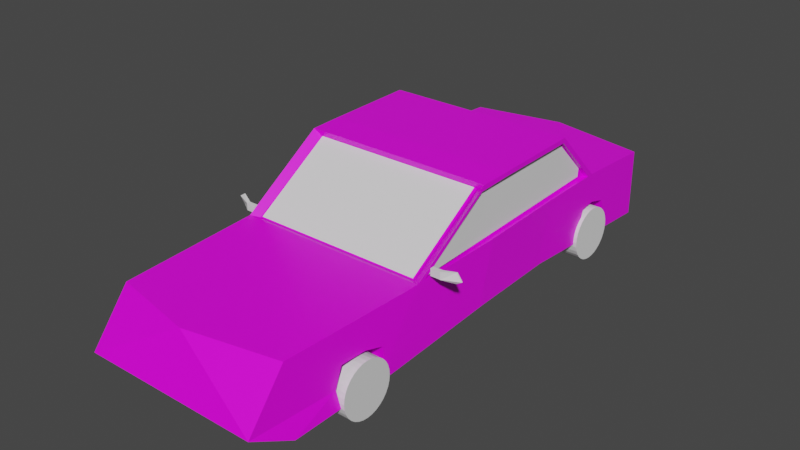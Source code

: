 # Source: car.blend  (saved by Blender 3.0.42; exported with 4.5.12 LTS)
import bpy
from mathutils import Matrix  # noqa: F401  (used for matrix-valued properties, if any)

bpy.ops.wm.read_factory_settings(use_empty=True)
scene = bpy.context.scene
scene.name = 'Scene'

# ---- collections
col_collection = bpy.data.collections.new('Collection'); scene.collection.children.link(col_collection)

# ---- images (referenced by path relative to the original .blend; pixels are not part of the script)
import os
ASSET_DIR = os.environ.get("B2B_ASSET_DIR", "")  # directory of the original .blend (textures are referenced by path, not embedded)
HERE = os.path.dirname(os.path.abspath(__file__))  # packed textures are extracted next to this script under _unpacked/

def load_image(name, relpath, width, height, colorspace="sRGB"):
    """Load a texture the original file referenced (path relative to the .blend, or extracted next to this script)."""
    p = next((c for c in (os.path.join(HERE, relpath), os.path.join(ASSET_DIR, relpath)) if relpath and os.path.exists(c)), "")
    if p:
        img = bpy.data.images.load(p, check_existing=True)
        img.name = name
    else:  # same state as the original file: an image datablock whose file is absent (Cycles renders it pink)
        img = bpy.data.images.new(name, width, height)
        img.source = "FILE"
        img.filepath = "//" + (relpath or name)
    img.colorspace_settings.name = colorspace
    return img
img_car_001 = load_image('car.001', 'car.png', 1024, 1024, 'sRGB')
img_car = load_image('car', 'car.png', 1024, 1024, 'sRGB')

# ---- materials (node trees are filled in below, after node groups)
mat_material = bpy.data.materials.new('Material')
mat_material.alpha_threshold = 0.0
mat_material.use_transparent_shadow = False
mat_material.line_color = (0.0, 0.0, 0.0, 1.0)
mat_material_001 = bpy.data.materials.new('Material.001')
mat_material_001.use_transparent_shadow = False

# ---- material node trees
mat_material.use_nodes = True; mat_material.node_tree.nodes.clear()
_N = mat_material.node_tree.nodes; _L = mat_material.node_tree.links
n0 = _N.new('ShaderNodeOutputMaterial'); n0.name = 'Material Output'; n0.location = (300, 300)
n1 = _N.new('ShaderNodeTexImage'); n1.name = 'Image Texture'; n1.location = (-266, 271)
n1.image = img_car_001
n2 = _N.new('ShaderNodeBsdfPrincipled'); n2.name = 'Principled BSDF'; n2.location = (10, 300)
n2.distribution = 'GGX'
n2.subsurface_method = 'RANDOM_WALK_SKIN'
n2.inputs[2].default_value = 0.4
n2.inputs[3].default_value = 1.45
n2.inputs[27].default_value = (0.0, 0.0, 0.0, 1.0)
n2.inputs[28].default_value = 1.0
_L.new(n2.outputs[0], n0.inputs[0])
_L.new(n1.outputs[0], n2.inputs[0])
n0.is_active_output = True
mat_material_001.use_nodes = True; mat_material_001.node_tree.nodes.clear()
_N = mat_material_001.node_tree.nodes; _L = mat_material_001.node_tree.links
n0 = _N.new('ShaderNodeBsdfPrincipled'); n0.name = 'Principled BSDF'; n0.location = (10, 300)
n0.distribution = 'GGX'
n0.subsurface_method = 'RANDOM_WALK_SKIN'
n0.inputs[3].default_value = 1.45
n0.inputs[27].default_value = (0.0, 0.0, 0.0, 1.0)
n0.inputs[28].default_value = 1.0
n1 = _N.new('ShaderNodeOutputMaterial'); n1.name = 'Material Output'; n1.location = (300, 300)
n2 = _N.new('ShaderNodeTexImage'); n2.name = 'Image Texture'; n2.location = (-293, 167)
n2.image = img_car
_L.new(n0.outputs[0], n1.inputs[0])
n1.is_active_output = True

# ---- world
world_world = bpy.data.worlds.new('World'); scene.world = world_world
world_world.use_nodes = True; world_world.node_tree.nodes.clear()
_N = world_world.node_tree.nodes; _L = world_world.node_tree.links
n0 = _N.new('ShaderNodeOutputWorld'); n0.name = 'World Output'; n0.location = (300, 300)
n1 = _N.new('ShaderNodeBackground'); n1.name = 'Background'; n1.location = (10, 300)
n1.inputs[0].default_value = (0.05088, 0.05088, 0.05088, 1.0)
_L.new(n1.outputs[0], n0.inputs[0])
n0.is_active_output = True
world_world.color = (0.05088, 0.05088, 0.05088)
world_world.use_sun_shadow = False
world_world.sun_shadow_jitter_overblur = 0.0

# ---- meshes
me_plane = bpy.data.meshes.new('Plane')
me_plane.from_pydata([(-1.0, -3.998, 0.0), (1.0, -3.998, 0.0), (-1.0, 1.088, 0.0), (1.0, 1.071, 0.0), (-1.0, 1.088, 0.1635), (-0.921, -4.397, 0.1849), (0.921, -4.397, 0.1849), (1.0, 1.071, 0.1635), (-0.9739, -1.626, 0.105), (1.026, -1.626, 0.105), (-0.9739, -1.626, 0.2684), (1.026, -1.626, 0.2684), (-1.003, -2.89, 0.0), (-1.003, -2.89, 0.1635), (0.9974, -2.89, 0.0), (0.9974, -2.89, 0.1635), (1.0, -0.6511, 0.1067), (1.0, -0.6511, 0.2702), (-1.0, -0.6511, 0.1067), (-1.0, -0.6511, 0.2702), (-1.003, -2.519, 0.7056), (-0.921, -4.001, 0.6842), (0.921, -4.001, 0.6842), (1.0, -0.3553, 1.321), (1.0, 1.068, 0.7056), (-1.0, 1.085, 0.7056), (-1.0, -0.3553, 1.321), (-0.9739, -1.33, 1.32), (0.9974, -2.519, 0.7056), (1.026, -1.33, 1.32), (0.803, 0.1985, 0.05336), (1.0, 0.2083, 0.7515), (-1.0, 0.2177, 0.7515), (1.012, -2.258, 0.05248), (1.012, -2.258, 0.2159), (-0.9882, -2.258, 0.05248), (-0.9882, -2.258, 0.2159), (1.02, -1.653, 1.307), (-0.9803, -1.653, 1.307), (-0.8978, -1.63, 1.234), (-0.9182, -2.464, 0.6891), (0.9042, -2.464, 0.6891), (0.9246, -1.63, 1.234), (-1.0, -0.5191, 0.7393), (-0.9847, -1.985, 0.7082), (-0.9739, -1.501, 0.7126), (-1.0, 0.1651, 0.7507), (-1.0, -0.3692, 1.272), (-0.9987, -2.403, 0.7062), (-0.9808, -1.69, 1.241), (-0.9739, -1.344, 1.27), (1.026, -1.496, 0.7309), (1.0, -0.519, 0.7398), (1.015, -1.979, 0.7198), (1.026, -1.343, 1.275), (1.0, 0.138, 0.7504), (1.0, -2.439, 0.7077), (1.0, -0.3697, 1.27), (1.019, -1.682, 1.254), (0.9764, -1.343, 1.275), (0.9764, -1.496, 0.7308), (0.9503, -0.5186, 0.7397), (0.9657, -1.978, 0.7197), (0.9503, -2.439, 0.7076), (0.9503, 0.1424, 0.7503), (0.9503, -0.3693, 1.27), (0.9845, -1.666, 1.228), (-0.941, -0.5195, 0.7395), (-0.9149, -1.502, 0.7127), (-0.9257, -1.986, 0.7084), (-0.941, 0.1699, 0.7508), (-0.941, -0.3696, 1.272), (-0.9397, -2.403, 0.7063), (-0.9141, -1.641, 1.218), (-0.9149, -1.345, 1.27), (-0.8376, 0.1046, 0.8125), (-0.8402, -0.3746, 1.216), (0.9072, -0.375, 1.216), (0.9098, 0.0905, 0.8125), (-0.01774, -4.397, 0.1849), (-0.048, -4.182, 0.0), (-0.02846, -4.185, 0.6842), (-0.05129, 1.27, 0.7056), (-0.05239, 1.273, 0.1635), (-0.05271, 1.273, 0.0), (0.9988, -3.48, 0.0), (0.9975, -2.944, 0.0), (0.9664, -3.502, 0.1722), (0.995, -2.938, 0.1641), (0.9634, -3.425, 0.3722), (0.9767, -3.158, 0.3756), (0.9887, -2.957, 0.32), (0.9988, -3.48, 0.0), (0.9975, -2.944, 0.0), (0.9664, -3.502, 0.1722), (0.995, -2.938, 0.1641), (0.9634, -3.425, 0.3722), (0.9767, -3.158, 0.3756), (0.9887, -2.957, 0.32), (0.9032, -3.465, 0.0), (0.838, -2.949, 0.0), (0.7601, -3.471, 0.1035), (0.7588, -2.935, 0.1035), (0.7601, -3.471, 0.1035), (0.7588, -2.935, 0.1035), (0.7277, -3.493, 0.2756), (0.7563, -2.929, 0.2676), (0.7246, -3.416, 0.4756), (0.7379, -3.149, 0.479), (0.7499, -2.948, 0.4234), (0.6644, -3.456, 0.1035), (0.5993, -2.94, 0.1035), (1.0, 0.03858, 0.2269), (0.5855, 0.1995, 0.05336), (1.0, 0.5143, 0.1975), (1.001, 0.04015, 0.0633), (1.0, 0.5004, 0.0349), (1.0, 0.2022, 0.4208), (0.6226, 0.5195, 0.03382), (0.5854, 0.3494, 0.04425), (1.0, 0.09512, 0.4018), (1.0, 0.2571, 0.4306), (1.0, 0.4571, 0.3759), (0.5854, 0.06628, 0.06166), (0.7601, -3.471, 0.1035), (0.7588, -2.935, 0.1035), (0.7601, -3.471, 0.1035), (0.7588, -2.935, 0.1035), (0.7277, -3.493, 0.2756), (0.7563, -2.929, 0.2676), (0.7246, -3.416, 0.4756), (0.7379, -3.149, 0.479), (0.7499, -2.948, 0.4234), (0.6644, -3.456, 0.1035), (0.5993, -2.94, 0.1035), (1.0, 0.03858, 0.2269), (0.7825, 0.1995, 0.05336), (1.0, 0.5143, 0.1975), (1.0, 0.04015, 0.0633), (1.0, 0.5004, 0.0349), (1.0, 0.2022, 0.4208), (0.9289, 0.5195, 0.03382), (0.7824, 0.3494, 0.04425), (1.0, 0.09512, 0.4018), (1.0, 0.2571, 0.4306), (1.0, 0.4571, 0.3759), (0.7824, 0.06628, 0.06166), (0.8202, 0.04015, 0.0633), (0.803, 0.1985, 0.05336), (0.803, 0.03858, 0.2269), (0.803, 0.1985, 0.2168), (0.803, 0.5143, 0.1975), (0.8851, 0.5004, 0.0349), (0.803, 0.2022, 0.4208), (0.803, 0.09512, 0.4018), (0.803, 0.2571, 0.4306), (0.803, 0.4571, 0.3759), (-1.001, -2.928, 0.164), (-0.9741, -3.417, 0.1709), (-1.002, -2.927, 0.0), (-1.001, -3.408, 0.0), (-0.9931, -2.958, 0.3142), (-0.9817, -3.123, 0.3738), (-0.9717, -3.323, 0.3453), (-0.972, -3.418, 0.2173), (-0.8564, -3.376, 0.0), (-0.8439, -2.942, 0.0), (-0.8125, -2.924, 0.2119), (-0.786, -3.413, 0.2189), (-0.8145, -2.923, 0.04791), (-0.8133, -3.404, 0.04791), (-0.8051, -2.953, 0.3621), (-0.7936, -3.118, 0.4217), (-0.7837, -3.318, 0.3932), (-0.784, -3.414, 0.2652), (-0.6684, -3.371, 0.04791), (-0.6559, -2.938, 0.04791), (-1.0, 0.04162, 0.0637), (-0.8055, 0.207, 0.05336), (-1.0, 0.4813, 0.2003), (-1.0, 0.2119, 0.4338), (-1.0, 0.0504, 0.2266), (-1.0, 0.4722, 0.03734), (-0.7987, 0.4608, 0.03797), (-1.0, 0.4616, 0.3461), (-1.0, 0.3924, 0.4142), (-0.8094, 0.0449, 0.06349), (-1.0, 0.06935, 0.3835), (-0.8324, 0.4965, 0.04845), (-0.8324, 0.2323, 0.06447), (-0.8324, 0.5056, 0.2114), (-0.8324, 0.2323, 0.2279), (-0.8324, 0.0659, 0.07481), (-0.6379, 0.2313, 0.06447), (-0.8324, 0.2362, 0.4449), (-0.8324, 0.07468, 0.2377), (-0.6311, 0.4851, 0.04908), (-0.8324, 0.4858, 0.3572), (-0.8324, 0.4167, 0.4253), (-0.6417, 0.06918, 0.0746), (-0.8324, 0.09363, 0.3946)], [], [(183, 178, 193, 196), (6, 87, 89, 90, 91, 88, 15, 28, 22), (112, 115, 147, 149), (12, 159, 157, 13), (3, 84, 83, 7), (0, 80, 79, 5), (18, 8, 10, 19), (33, 9, 11, 34), (115, 30, 148, 147), (35, 8, 9, 33), (0, 160, 165, 166, 159, 12, 14, 86, 100, 99, 85, 1, 80), (11, 17, 52, 51), (1, 85, 87, 6), (35, 12, 13, 36), (179, 182, 188, 190), (9, 16, 17, 11), (5, 79, 81, 21), (8, 18, 16, 9), (32, 31, 24, 82, 25), (38, 37, 29, 27), (21, 81, 22, 28, 20), (27, 29, 23, 26), (7, 83, 82, 24), (184, 179, 190, 197), (19, 10, 45, 43), (13, 157, 161, 162, 163, 164, 158, 5, 21, 20), (36, 13, 20, 48, 44), (34, 11, 51, 53), (4, 179, 184, 185, 180, 32, 25), (23, 31, 78, 77), (2, 182, 179, 4), (17, 112, 120, 117, 31, 55, 52), (16, 115, 112, 17), (18, 177, 186, 178, 113, 123, 115, 16), (15, 34, 53, 56, 28), (10, 36, 44, 45), (20, 28, 41, 40), (8, 35, 36, 10), (12, 35, 33, 14), (14, 33, 34, 15), (40, 41, 42, 39), (38, 20, 40, 39), (37, 38, 39, 42), (28, 37, 42, 41), (61, 64, 65), (46, 43, 67, 70), (47, 46, 70, 71), (43, 45, 68, 67), (32, 46, 47, 26), (49, 50, 74, 73), (47, 50, 27, 26), (50, 49, 38, 27), (49, 48, 20, 38), (52, 55, 64, 61), (54, 58, 66, 59), (55, 57, 65, 64), (28, 56, 58, 37), (58, 54, 29, 37), (53, 51, 60, 62), (57, 55, 31, 23), (54, 57, 23, 29), (60, 61, 65, 59), (62, 60, 59, 66), (66, 63, 62), (56, 53, 62, 63), (57, 54, 59, 65), (51, 52, 61, 60), (58, 56, 63, 66), (67, 68, 74, 71), (68, 69, 73, 74), (69, 72, 73), (71, 70, 67), (48, 49, 73, 72), (45, 44, 69, 68), (50, 47, 71, 74), (44, 48, 72, 69), (76, 77, 78, 75), (32, 26, 76, 75), (31, 32, 75, 78), (26, 23, 77, 76), (79, 80, 1, 6), (81, 79, 6, 22), (83, 84, 2, 4), (82, 83, 4, 25), (97, 96, 107, 108), (88, 91, 98, 95), (86, 88, 95, 93), (88, 86, 14, 15), (94, 92, 103, 105), (90, 89, 96, 97), (100, 86, 102, 111), (87, 85, 92, 94), (91, 90, 97, 98), (89, 87, 94, 96), (96, 94, 105, 107), (116, 114, 137, 139), (105, 103, 126, 128), (118, 119, 142, 141), (115, 112, 135, 138), (93, 95, 106, 104), (85, 99, 110, 101), (98, 97, 108, 109), (86, 93, 104, 102), (99, 100, 111, 110), (95, 98, 109, 106), (92, 85, 101, 103), (113, 119, 118, 116, 30), (117, 120, 154, 153), (117, 121, 122, 114, 7, 24, 31), (114, 122, 156, 151), (114, 116, 3, 7), (115, 123, 113, 30), (129, 132, 131, 130, 128), (128, 126, 127, 129), (124, 125, 127, 126), (124, 133, 134, 125), (119, 113, 136, 142), (104, 106, 129, 127), (113, 123, 146, 136), (112, 120, 143, 135), (102, 104, 127, 125), (123, 115, 138, 146), (120, 117, 140, 143), (103, 101, 124, 126), (107, 105, 128, 130), (121, 117, 140, 144), (101, 110, 133, 124), (108, 107, 130, 131), (122, 121, 144, 145), (110, 111, 134, 133), (109, 108, 131, 132), (114, 122, 145, 137), (111, 102, 125, 134), (116, 118, 141, 139), (106, 109, 132, 129), (148, 152, 151, 150), (150, 151, 156, 155, 153), (153, 154, 149, 150), (149, 147, 148, 150), (30, 116, 152, 148), (121, 117, 153, 155), (116, 114, 151, 152), (122, 121, 155, 156), (120, 112, 149, 154), (158, 164, 174, 168), (165, 160, 170, 175), (158, 160, 0, 5), (161, 157, 167, 171), (168, 174, 173, 172, 171, 167), (167, 169, 170, 168), (169, 176, 175, 170), (162, 161, 171, 172), (166, 165, 175, 176), (157, 159, 169, 167), (163, 162, 172, 173), (159, 166, 176, 169), (160, 158, 168, 170), (164, 163, 173, 174), (178, 183, 182, 2, 84, 3, 116, 118, 119, 113), (181, 177, 18, 19), (186, 177, 192, 199), (181, 187, 200, 195), (180, 187, 181, 19, 43, 46, 32), (177, 181, 195, 192), (189, 188, 196, 193), (189, 192, 195, 191), (191, 195, 200, 194), (194, 198, 197, 190, 191), (193, 199, 192, 189), (190, 188, 189, 191), (178, 186, 199, 193), (185, 184, 197, 198), (182, 183, 196, 188), (187, 180, 194, 200), (180, 185, 198, 194)])
_uv = me_plane.uv_layers.new(name='UVMap')
_uv.uv.foreach_set('vector', [0.2908, 0.8996, 0.2865, 0.8748, 0.3033, 0.8748, 0.3076, 0.8996, 0.5613, 0.02343, 0.5627, 0.1122, 0.5429, 0.1198, 0.5426, 0.1463, 0.5481, 0.1662, 0.5636, 0.1681, 0.5637, 0.1728, 0.51, 0.2096, 0.5119, 0.06273, 0.6462, 0.9384, 0.6463, 0.9546, 0.6284, 0.9545, 0.6267, 0.9384, 0.4021, 0.4177, 0.4021, 0.4213, 0.3859, 0.4214, 0.3859, 0.4177, 0.3418, 0.6139, 0.3411, 0.7179, 0.3249, 0.7178, 0.3256, 0.6139, 0.224, 0.06339, 0.1297, 0.04517, 0.1267, 0.02348, 0.2162, 0.02343, 0.3915, 0.1958, 0.3917, 0.2924, 0.3755, 0.2924, 0.3753, 0.1958, 0.5747, 0.2354, 0.5695, 0.2981, 0.5533, 0.2981, 0.5585, 0.2355, 0.9457, 0.02343, 0.9261, 0.03917, 0.9261, 0.03917, 0.9277, 0.02346, 0.223, 0.2356, 0.2216, 0.2981, 0.02343, 0.2982, 0.02479, 0.2357, 0.224, 0.06339, 0.2242, 0.1218, 0.2098, 0.1251, 0.2086, 0.168, 0.2243, 0.1694, 0.2243, 0.1731, 0.02615, 0.1732, 0.02613, 0.1679, 0.04193, 0.1674, 0.03545, 0.1163, 0.02597, 0.1148, 0.02582, 0.0635, 0.1297, 0.04517, 0.5533, 0.2981, 0.5531, 0.3947, 0.5066, 0.4078, 0.5075, 0.311, 0.5799, 0.06306, 0.5799, 0.1144, 0.5627, 0.1122, 0.5613, 0.02343, 0.3969, 0.3551, 0.4021, 0.4177, 0.3859, 0.4177, 0.3807, 0.3551, 0.9745, 0.6657, 0.9745, 0.6819, 0.9579, 0.6807, 0.9578, 0.6645, 0.5695, 0.2981, 0.5693, 0.3947, 0.5531, 0.3947, 0.5533, 0.2981, 0.02343, 0.8155, 0.02343, 0.726, 0.07399, 0.7268, 0.07498, 0.815, 0.2216, 0.2981, 0.2243, 0.3947, 0.02608, 0.3948, 0.02343, 0.2982, 0.686, 0.5235, 0.6851, 0.3253, 0.7704, 0.3253, 0.7904, 0.4295, 0.7721, 0.5235, 0.7553, 0.5723, 0.7553, 0.7705, 0.7233, 0.7712, 0.7233, 0.573, 0.6387, 0.03933, 0.7276, 0.02343, 0.8212, 0.04424, 0.8248, 0.1911, 0.6267, 0.1858, 0.7233, 0.573, 0.7233, 0.7712, 0.6267, 0.7686, 0.6267, 0.5704, 0.3256, 0.6139, 0.3249, 0.7178, 0.2712, 0.7178, 0.2719, 0.6139, 0.9745, 0.6514, 0.9745, 0.6657, 0.9578, 0.6645, 0.9579, 0.6502, 0.3753, 0.1958, 0.3755, 0.2924, 0.3315, 0.28, 0.3289, 0.1827, 0.3859, 0.4177, 0.3859, 0.4214, 0.371, 0.4244, 0.365, 0.4407, 0.3678, 0.4605, 0.3805, 0.47, 0.3851, 0.4699, 0.3837, 0.567, 0.3342, 0.5277, 0.3322, 0.3809, 0.3807, 0.3551, 0.3859, 0.4177, 0.3322, 0.3809, 0.3321, 0.3694, 0.3319, 0.328, 0.5585, 0.2355, 0.5533, 0.2981, 0.5075, 0.311, 0.5086, 0.2632, 0.3859, 0.02343, 0.3823, 0.08357, 0.3678, 0.08552, 0.3611, 0.09237, 0.3591, 0.1103, 0.3276, 0.1097, 0.3322, 0.02372, 0.6285, 0.3253, 0.6851, 0.3253, 0.6733, 0.3343, 0.6267, 0.3345, 0.4021, 0.02343, 0.3984, 0.08447, 0.3823, 0.08357, 0.3859, 0.02343, 0.5531, 0.3947, 0.5574, 0.463, 0.5401, 0.4686, 0.5382, 0.4793, 0.5054, 0.4799, 0.5055, 0.4729, 0.5066, 0.4078, 0.5693, 0.3947, 0.5736, 0.4632, 0.5574, 0.463, 0.5531, 0.3947, 0.2243, 0.3947, 0.2243, 0.4634, 0.2054, 0.4638, 0.205, 0.4798, 0.06719, 0.4792, 0.06719, 0.466, 0.02598, 0.4634, 0.02608, 0.3948, 0.5637, 0.1728, 0.5585, 0.2355, 0.5086, 0.2632, 0.5098, 0.2175, 0.51, 0.2096, 0.3755, 0.2924, 0.3807, 0.3551, 0.3319, 0.328, 0.3315, 0.28, 0.6267, 0.1858, 0.8248, 0.1911, 0.8154, 0.1964, 0.6349, 0.1915, 0.3917, 0.2924, 0.3969, 0.3551, 0.3807, 0.3551, 0.3755, 0.2924, 0.2243, 0.1731, 0.223, 0.2356, 0.02479, 0.2357, 0.02615, 0.1732, 0.5798, 0.1728, 0.5747, 0.2354, 0.5585, 0.2355, 0.5637, 0.1728, 0.6349, 0.1915, 0.8154, 0.1964, 0.8153, 0.2784, 0.6348, 0.2735, 0.6267, 0.2709, 0.6267, 0.1858, 0.6349, 0.1915, 0.6348, 0.2735, 0.911, 0.5704, 0.911, 0.7685, 0.9038, 0.7603, 0.9038, 0.5798, 0.8248, 0.1911, 0.8248, 0.2762, 0.8153, 0.2784, 0.8154, 0.1964, 0.5033, 0.8025, 0.5033, 0.868, 0.4509, 0.8182, 0.5585, 0.6127, 0.5585, 0.6804, 0.5527, 0.6805, 0.5526, 0.6122, 0.3969, 0.8141, 0.3966, 0.8682, 0.3907, 0.8687, 0.3911, 0.814, 0.5585, 0.6804, 0.556, 0.7777, 0.5501, 0.7778, 0.5527, 0.6805, 0.3276, 0.1097, 0.3277, 0.1149, 0.2761, 0.1678, 0.2712, 0.1665, 0.3953, 0.6834, 0.3945, 0.7175, 0.3887, 0.7174, 0.3886, 0.6882, 0.2761, 0.1678, 0.2763, 0.2645, 0.2713, 0.2631, 0.2712, 0.1665, 0.2763, 0.2645, 0.2791, 0.2987, 0.2726, 0.2951, 0.2713, 0.2631, 0.2791, 0.2987, 0.3321, 0.3694, 0.3322, 0.3809, 0.2726, 0.2951, 0.8743, 0.08895, 0.8743, 0.02387, 0.8792, 0.02343, 0.8792, 0.08891, 0.1218, 0.7398, 0.1226, 0.7062, 0.126, 0.7078, 0.1268, 0.7398, 0.124, 0.8877, 0.1243, 0.8362, 0.1292, 0.8362, 0.1289, 0.8881, 0.51, 0.2096, 0.5098, 0.2175, 0.4557, 0.2926, 0.4504, 0.2955, 0.4557, 0.2926, 0.4536, 0.3262, 0.4492, 0.3274, 0.4504, 0.2955, 0.8728, 0.2336, 0.8717, 0.1858, 0.8766, 0.1857, 0.8777, 0.2335, 0.454, 0.4226, 0.5055, 0.4729, 0.5054, 0.4799, 0.449, 0.424, 0.4536, 0.3262, 0.454, 0.4226, 0.449, 0.424, 0.4492, 0.3274, 0.5026, 0.7057, 0.5033, 0.8025, 0.4509, 0.8182, 0.449, 0.7218, 0.5029, 0.6579, 0.5026, 0.7057, 0.449, 0.7218, 0.4531, 0.6897, 0.4531, 0.6897, 0.5033, 0.6122, 0.5029, 0.6579, 0.8743, 0.2792, 0.8728, 0.2336, 0.8777, 0.2335, 0.8792, 0.2792, 0.1243, 0.8362, 0.1218, 0.7398, 0.1268, 0.7398, 0.1292, 0.8362, 0.8717, 0.1858, 0.8743, 0.08895, 0.8792, 0.08891, 0.8766, 0.1857, 0.1226, 0.7062, 0.1243, 0.6325, 0.1292, 0.6325, 0.126, 0.7078, 0.8566, 0.6387, 0.857, 0.7361, 0.8022, 0.7193, 0.8041, 0.6227, 0.857, 0.7361, 0.8563, 0.784, 0.8066, 0.7487, 0.8022, 0.7193, 0.8563, 0.784, 0.8556, 0.8254, 0.8066, 0.7487, 0.8041, 0.6227, 0.857, 0.5704, 0.8566, 0.6387, 0.3969, 0.6139, 0.3953, 0.6834, 0.3886, 0.6882, 0.3911, 0.6139, 0.556, 0.7777, 0.5571, 0.8257, 0.5512, 0.8257, 0.5501, 0.7778, 0.3945, 0.7175, 0.3969, 0.8141, 0.3911, 0.814, 0.3887, 0.7174, 0.5571, 0.8257, 0.5585, 0.8671, 0.5527, 0.8671, 0.5512, 0.8257, 0.6268, 0.5076, 0.6267, 0.3345, 0.6733, 0.3343, 0.6748, 0.5074, 0.686, 0.5235, 0.6285, 0.5234, 0.6268, 0.5076, 0.6748, 0.5074, 0.6851, 0.3253, 0.686, 0.5235, 0.6748, 0.5074, 0.6733, 0.3343, 0.1866, 0.6325, 0.1866, 0.8306, 0.1761, 0.8214, 0.1761, 0.6483, 0.1267, 0.02348, 0.1297, 0.04517, 0.02582, 0.0635, 0.03371, 0.02353, 0.07399, 0.7268, 0.02343, 0.726, 0.02343, 0.633, 0.07498, 0.6325, 0.3249, 0.7178, 0.3411, 0.7179, 0.3418, 0.812, 0.3256, 0.812, 0.2712, 0.7178, 0.3249, 0.7178, 0.3256, 0.812, 0.2719, 0.8121, 0.1998, 0.8975, 0.1999, 0.924, 0.1762, 0.9246, 0.1761, 0.8982, 0.8372, 0.3339, 0.8372, 0.3339, 0.8372, 0.3339, 0.8372, 0.3339, 0.8372, 0.3339, 0.8372, 0.3339, 0.8372, 0.3339, 0.8372, 0.3339, 0.5636, 0.1681, 0.5798, 0.1675, 0.5798, 0.1728, 0.5637, 0.1728, 0.8248, 0.9047, 0.8264, 0.9219, 0.8038, 0.9095, 0.8022, 0.8923, 0.8372, 0.3339, 0.8372, 0.3339, 0.8372, 0.3339, 0.8372, 0.3339, 0.9702, 0.932, 0.9766, 0.9175, 0.9766, 0.9433, 0.9702, 0.9578, 0.8372, 0.3339, 0.8372, 0.3339, 0.8372, 0.3339, 0.8372, 0.3339, 0.8372, 0.3339, 0.8372, 0.3339, 0.8372, 0.3339, 0.8372, 0.3339, 0.8372, 0.3339, 0.8372, 0.3339, 0.8372, 0.3339, 0.8372, 0.3339, 0.8264, 0.8847, 0.8248, 0.9047, 0.8022, 0.8923, 0.8038, 0.8723, 0.1098, 0.9686, 0.1097, 0.9524, 0.1097, 0.9524, 0.1098, 0.9686, 0.8372, 0.3339, 0.8372, 0.3339, 0.8372, 0.3339, 0.8372, 0.3339, 0.7145, 0.8656, 0.7108, 0.8487, 0.7304, 0.8487, 0.7449, 0.8656, 0.9261, 0.3173, 0.9262, 0.3012, 0.9262, 0.3012, 0.9262, 0.3173, 0.9214, 0.5174, 0.9211, 0.5011, 0.9445, 0.4902, 0.9447, 0.5065, 0.9616, 0.7632, 0.9578, 0.7545, 0.9578, 0.7288, 0.9616, 0.7375, 0.1999, 0.8775, 0.1998, 0.8975, 0.1761, 0.8982, 0.1762, 0.8781, 0.8372, 0.3339, 0.8372, 0.3339, 0.8372, 0.3339, 0.8372, 0.3339, 0.9038, 0.8707, 0.9038, 0.8191, 0.9272, 0.8154, 0.9272, 0.867, 0.9211, 0.5011, 0.9214, 0.4858, 0.9447, 0.4748, 0.9445, 0.4902, 0.8372, 0.3339, 0.8372, 0.3339, 0.8372, 0.3339, 0.8372, 0.3339, 0.06719, 0.4792, 0.0672, 0.494, 0.06352, 0.5109, 0.02608, 0.5091, 0.04563, 0.4791, 0.9234, 0.9429, 0.9234, 0.9535, 0.9039, 0.9535, 0.9038, 0.9429, 0.5382, 0.4793, 0.5372, 0.4847, 0.5426, 0.5045, 0.5603, 0.5102, 0.5637, 0.5653, 0.51, 0.5651, 0.5054, 0.4799, 0.1097, 0.9524, 0.1097, 0.9351, 0.1292, 0.935, 0.1292, 0.9523, 0.5603, 0.5102, 0.5764, 0.5088, 0.5799, 0.5653, 0.5637, 0.5653, 0.02598, 0.4634, 0.06719, 0.466, 0.06719, 0.4792, 0.04563, 0.4791, 0.6477, 0.874, 0.6323, 0.872, 0.6267, 0.8521, 0.627, 0.8256, 0.6468, 0.818, 0.6468, 0.818, 0.664, 0.8202, 0.664, 0.8734, 0.6477, 0.874, 0.8372, 0.3339, 0.8372, 0.3339, 0.8372, 0.3339, 0.8372, 0.3339, 0.9376, 0.428, 0.9282, 0.4265, 0.9218, 0.3753, 0.9376, 0.3749, 0.7108, 0.8487, 0.7109, 0.8338, 0.7304, 0.8338, 0.7304, 0.8487, 0.8372, 0.3339, 0.8372, 0.3339, 0.8372, 0.3339, 0.8372, 0.3339, 0.7109, 0.8338, 0.7108, 0.8206, 0.7304, 0.8206, 0.7304, 0.8338, 0.2712, 0.9504, 0.2712, 0.9504, 0.2712, 0.9504, 0.2712, 0.9504, 0.8372, 0.3339, 0.8372, 0.3339, 0.8372, 0.3339, 0.8372, 0.3339, 0.7108, 0.8206, 0.7521, 0.818, 0.7519, 0.818, 0.7304, 0.8206, 0.2712, 0.9504, 0.2712, 0.9504, 0.2712, 0.9504, 0.2712, 0.9504, 0.8372, 0.3339, 0.8372, 0.3339, 0.8372, 0.3339, 0.8372, 0.3339, 0.8372, 0.3339, 0.8372, 0.3339, 0.8372, 0.3339, 0.8372, 0.3339, 0.2712, 0.9504, 0.2712, 0.9504, 0.2712, 0.9504, 0.2712, 0.9504, 0.8372, 0.3339, 0.8372, 0.3339, 0.8372, 0.3339, 0.8372, 0.3339, 0.8372, 0.3339, 0.8372, 0.3339, 0.8372, 0.3339, 0.8372, 0.3339, 0.2712, 0.9504, 0.2712, 0.9504, 0.2712, 0.9504, 0.2712, 0.9504, 0.8372, 0.3339, 0.8372, 0.3339, 0.8372, 0.3339, 0.8372, 0.3339, 0.8372, 0.3339, 0.8372, 0.3339, 0.8372, 0.3339, 0.8372, 0.3339, 0.2712, 0.9504, 0.2712, 0.9504, 0.2712, 0.9504, 0.2712, 0.9504, 0.8372, 0.3339, 0.8372, 0.3339, 0.8372, 0.3339, 0.8372, 0.3339, 0.02608, 0.5091, 0.06352, 0.5109, 0.03317, 0.511, 0.02612, 0.5091, 0.8372, 0.3339, 0.8372, 0.3339, 0.8372, 0.3339, 0.8372, 0.3339, 0.8749, 0.3977, 0.875, 0.4278, 0.8586, 0.428, 0.8587, 0.3966, 0.8587, 0.3966, 0.8586, 0.428, 0.8413, 0.4212, 0.8372, 0.4011, 0.8385, 0.3957, 0.8385, 0.3957, 0.8411, 0.3852, 0.8588, 0.3808, 0.8587, 0.3966, 0.8588, 0.3808, 0.875, 0.382, 0.8749, 0.3977, 0.8587, 0.3966, 0.9261, 0.03917, 0.9457, 0.06907, 0.9343, 0.06909, 0.9261, 0.03917, 0.9234, 0.9375, 0.9234, 0.9429, 0.9038, 0.9429, 0.9038, 0.9375, 0.1098, 0.9686, 0.1097, 0.9524, 0.1292, 0.9523, 0.1212, 0.9685, 0.9234, 0.9175, 0.9234, 0.9375, 0.9038, 0.9375, 0.9039, 0.9175, 0.6463, 0.9209, 0.6462, 0.9384, 0.6267, 0.9384, 0.6268, 0.9208, 0.7373, 0.9316, 0.736, 0.936, 0.7167, 0.936, 0.7181, 0.9316, 0.7301, 0.9124, 0.7441, 0.9159, 0.7248, 0.9159, 0.7108, 0.9124, 0.3851, 0.4699, 0.4021, 0.469, 0.4021, 0.5274, 0.3837, 0.567, 0.4827, 0.9408, 0.4686, 0.9451, 0.4686, 0.9259, 0.4827, 0.9216, 0.8573, 0.5234, 0.8527, 0.5235, 0.84, 0.514, 0.8372, 0.4942, 0.8431, 0.4779, 0.858, 0.4749, 0.858, 0.4749, 0.8743, 0.4748, 0.8743, 0.5225, 0.8573, 0.5234, 0.9418, 0.2543, 0.9261, 0.2528, 0.9274, 0.2099, 0.9418, 0.2067, 0.3968, 0.9361, 0.3969, 0.9526, 0.3783, 0.9518, 0.3782, 0.9353, 0.9261, 0.1589, 0.9261, 0.116, 0.9447, 0.1169, 0.9447, 0.1598, 0.4686, 0.9451, 0.4529, 0.9493, 0.4529, 0.9301, 0.4686, 0.9259, 0.3969, 0.9163, 0.3968, 0.9361, 0.3782, 0.9353, 0.3783, 0.9156, 0.4529, 0.9493, 0.449, 0.9341, 0.449, 0.9149, 0.4529, 0.9301, 0.7441, 0.9159, 0.7373, 0.9316, 0.7181, 0.9316, 0.7248, 0.9159, 0.736, 0.936, 0.7326, 0.9485, 0.7133, 0.9485, 0.7167, 0.936, 0.205, 0.4798, 0.2044, 0.505, 0.2243, 0.5062, 0.2243, 0.5673, 0.1305, 0.5856, 0.02614, 0.5657, 0.02608, 0.5091, 0.06352, 0.5109, 0.0672, 0.494, 0.06719, 0.4792, 0.3797, 0.1263, 0.3958, 0.1271, 0.3915, 0.1958, 0.3753, 0.1958, 0.2054, 0.4638, 0.2243, 0.4634, 0.2077, 0.4658, 0.1888, 0.4662, 0.9578, 0.5872, 0.9579, 0.5716, 0.9745, 0.5704, 0.9745, 0.586, 0.3591, 0.1103, 0.3641, 0.1244, 0.3797, 0.1263, 0.3753, 0.1958, 0.3289, 0.1827, 0.3277, 0.1149, 0.3276, 0.1097, 0.9579, 0.6033, 0.9578, 0.5872, 0.9745, 0.586, 0.9745, 0.6021, 0.2077, 0.4823, 0.2077, 0.5085, 0.1878, 0.5074, 0.1884, 0.4822, 0.06108, 0.8886, 0.06105, 0.9051, 0.04489, 0.9052, 0.04491, 0.8896, 0.04491, 0.8896, 0.04489, 0.9052, 0.02926, 0.9043, 0.02343, 0.8905, 0.02343, 0.8905, 0.02428, 0.8725, 0.0306, 0.8653, 0.04491, 0.8625, 0.04491, 0.8896, 0.1884, 0.4822, 0.1888, 0.4662, 0.2077, 0.4658, 0.2077, 0.4823, 0.04491, 0.8625, 0.06108, 0.8624, 0.06108, 0.8886, 0.04491, 0.8896, 0.2865, 0.8748, 0.2839, 0.8589, 0.3006, 0.8589, 0.3033, 0.8748, 0.5501, 0.9234, 0.5502, 0.9164, 0.5668, 0.914, 0.5667, 0.921, 0.2712, 0.9036, 0.2908, 0.8996, 0.3076, 0.8996, 0.288, 0.9036, 0.5502, 0.9553, 0.5501, 0.9413, 0.5667, 0.9389, 0.5668, 0.9529, 0.5501, 0.9413, 0.5501, 0.9234, 0.5667, 0.921, 0.5667, 0.9389])
_ca = me_plane.color_attributes.new('Col', 'BYTE_COLOR', 'CORNER')
_ca.data.foreach_set('color', [1.0, 1.0, 1.0, 1.0, 1.0, 1.0, 1.0, 1.0, 1.0, 1.0, 1.0, 1.0, 1.0, 1.0, 1.0, 1.0, 1.0, 1.0, 1.0, 1.0, 1.0, 1.0, 1.0, 1.0, 1.0, 1.0, 1.0, 1.0, 1.0, 1.0, 1.0, 1.0, 1.0, 1.0, 1.0, 1.0, 1.0, 1.0, 1.0, 1.0, 1.0, 1.0, 1.0, 1.0, 1.0, 1.0, 1.0, 1.0, 1.0, 1.0, 1.0, 1.0, 1.0, 1.0, 1.0, 1.0, 1.0, 1.0, 1.0, 1.0, 1.0, 1.0, 1.0, 1.0, 1.0, 1.0, 1.0, 1.0, 1.0, 1.0, 1.0, 1.0, 1.0, 1.0, 1.0, 1.0, 1.0, 1.0, 1.0, 1.0, 1.0, 1.0, 1.0, 1.0, 1.0, 1.0, 1.0, 1.0, 1.0, 1.0, 1.0, 1.0, 1.0, 1.0, 1.0, 1.0, 1.0, 1.0, 1.0, 1.0, 1.0, 1.0, 1.0, 1.0, 1.0, 1.0, 1.0, 1.0, 1.0, 1.0, 1.0, 1.0, 1.0, 1.0, 1.0, 1.0, 1.0, 1.0, 1.0, 1.0, 1.0, 1.0, 1.0, 1.0, 1.0, 1.0, 1.0, 1.0, 1.0, 1.0, 1.0, 1.0, 1.0, 1.0, 1.0, 1.0, 1.0, 1.0, 1.0, 1.0, 1.0, 1.0, 1.0, 1.0, 1.0, 1.0, 1.0, 1.0, 1.0, 1.0, 1.0, 1.0, 1.0, 1.0, 1.0, 1.0, 1.0, 1.0, 1.0, 1.0, 1.0, 1.0, 1.0, 1.0, 1.0, 1.0, 1.0, 1.0, 1.0, 1.0, 1.0, 1.0, 1.0, 1.0, 1.0, 1.0, 1.0, 1.0, 1.0, 1.0, 1.0, 1.0, 1.0, 1.0, 1.0, 1.0, 1.0, 1.0, 1.0, 1.0, 1.0, 1.0, 1.0, 1.0, 1.0, 1.0, 1.0, 1.0, 1.0, 1.0, 1.0, 1.0, 1.0, 1.0, 1.0, 1.0, 1.0, 1.0, 1.0, 1.0, 1.0, 1.0, 1.0, 1.0, 1.0, 1.0, 1.0, 1.0, 1.0, 1.0, 1.0, 1.0, 1.0, 1.0, 1.0, 1.0, 1.0, 1.0, 1.0, 1.0, 1.0, 1.0, 1.0, 1.0, 1.0, 1.0, 1.0, 1.0, 1.0, 1.0, 1.0, 1.0, 1.0, 1.0, 1.0, 1.0, 1.0, 1.0, 1.0, 1.0, 1.0, 1.0, 1.0, 1.0, 1.0, 1.0, 1.0, 1.0, 1.0, 1.0, 1.0, 1.0, 1.0, 1.0, 1.0, 1.0, 1.0, 1.0, 1.0, 1.0, 1.0, 1.0, 1.0, 1.0, 1.0, 1.0, 1.0, 1.0, 1.0, 1.0, 1.0, 1.0, 1.0, 1.0, 1.0, 1.0, 1.0, 1.0, 1.0, 1.0, 1.0, 1.0, 1.0, 1.0, 1.0, 1.0, 1.0, 1.0, 1.0, 1.0, 1.0, 1.0, 1.0, 1.0, 1.0, 1.0, 1.0, 1.0, 1.0, 1.0, 1.0, 1.0, 1.0, 1.0, 1.0, 1.0, 1.0, 1.0, 1.0, 1.0, 1.0, 1.0, 1.0, 1.0, 1.0, 1.0, 1.0, 1.0, 1.0, 1.0, 1.0, 1.0, 1.0, 1.0, 1.0, 1.0, 1.0, 1.0, 1.0, 1.0, 1.0, 1.0, 1.0, 1.0, 1.0, 1.0, 1.0, 1.0, 1.0, 1.0, 1.0, 1.0, 1.0, 1.0, 1.0, 1.0, 1.0, 1.0, 1.0, 1.0, 1.0, 1.0, 1.0, 1.0, 1.0, 1.0, 1.0, 1.0, 1.0, 1.0, 1.0, 1.0, 1.0, 1.0, 1.0, 1.0, 1.0, 1.0, 1.0, 1.0, 1.0, 1.0, 1.0, 1.0, 1.0, 1.0, 1.0, 1.0, 1.0, 1.0, 1.0, 1.0, 1.0, 1.0, 1.0, 1.0, 1.0, 1.0, 1.0, 1.0, 1.0, 1.0, 1.0, 1.0, 1.0, 1.0, 1.0, 1.0, 1.0, 1.0, 1.0, 1.0, 1.0, 1.0, 1.0, 1.0, 1.0, 1.0, 1.0, 1.0, 1.0, 1.0, 1.0, 1.0, 1.0, 1.0, 1.0, 1.0, 1.0, 1.0, 1.0, 1.0, 1.0, 1.0, 1.0, 1.0, 1.0, 1.0, 1.0, 1.0, 1.0, 1.0, 1.0, 1.0, 1.0, 1.0, 1.0, 1.0, 1.0, 1.0, 1.0, 1.0, 1.0, 1.0, 1.0, 1.0, 1.0, 1.0, 1.0, 1.0, 1.0, 1.0, 1.0, 1.0, 1.0, 1.0, 1.0, 1.0, 1.0, 1.0, 1.0, 1.0, 1.0, 1.0, 1.0, 1.0, 1.0, 1.0, 1.0, 1.0, 1.0, 1.0, 1.0, 1.0, 1.0, 1.0, 1.0, 1.0, 1.0, 1.0, 1.0, 1.0, 1.0, 1.0, 1.0, 1.0, 1.0, 1.0, 1.0, 1.0, 1.0, 1.0, 1.0, 1.0, 1.0, 1.0, 1.0, 1.0, 1.0, 1.0, 1.0, 1.0, 1.0, 1.0, 1.0, 1.0, 1.0, 1.0, 1.0, 1.0, 1.0, 1.0, 1.0, 1.0, 1.0, 1.0, 1.0, 1.0, 1.0, 1.0, 1.0, 1.0, 1.0, 1.0, 1.0, 1.0, 1.0, 1.0, 1.0, 1.0, 1.0, 1.0, 1.0, 1.0, 1.0, 1.0, 1.0, 1.0, 1.0, 1.0, 1.0, 1.0, 1.0, 1.0, 1.0, 1.0, 1.0, 1.0, 1.0, 1.0, 1.0, 1.0, 1.0, 1.0, 1.0, 1.0, 1.0, 1.0, 1.0, 1.0, 1.0, 1.0, 1.0, 1.0, 1.0, 1.0, 1.0, 1.0, 1.0, 1.0, 1.0, 1.0, 1.0, 1.0, 1.0, 1.0, 1.0, 1.0, 1.0, 1.0, 1.0, 1.0, 1.0, 1.0, 1.0, 1.0, 1.0, 1.0, 1.0, 1.0, 1.0, 1.0, 1.0, 1.0, 1.0, 1.0, 1.0, 1.0, 1.0, 1.0, 1.0, 1.0, 1.0, 1.0, 1.0, 1.0, 1.0, 1.0, 1.0, 1.0, 1.0, 1.0, 1.0, 1.0, 1.0, 1.0, 1.0, 1.0, 1.0, 1.0, 1.0, 1.0, 1.0, 1.0, 1.0, 1.0, 1.0, 1.0, 1.0, 1.0, 1.0, 1.0, 1.0, 1.0, 1.0, 1.0, 1.0, 1.0, 1.0, 1.0, 1.0, 1.0, 1.0, 1.0, 1.0, 1.0, 1.0, 1.0, 1.0, 1.0, 1.0, 1.0, 1.0, 1.0, 1.0, 1.0, 1.0, 1.0, 1.0, 1.0, 1.0, 1.0, 1.0, 1.0, 1.0, 1.0, 1.0, 1.0, 1.0, 1.0, 1.0, 1.0, 1.0, 1.0, 1.0, 1.0, 1.0, 1.0, 1.0, 1.0, 1.0, 1.0, 1.0, 1.0, 1.0, 1.0, 1.0, 1.0, 1.0, 1.0, 1.0, 1.0, 1.0, 1.0, 1.0, 1.0, 1.0, 1.0, 1.0, 1.0, 1.0, 1.0, 1.0, 1.0, 1.0, 1.0, 1.0, 1.0, 1.0, 1.0, 1.0, 1.0, 1.0, 1.0, 1.0, 1.0, 1.0, 1.0, 1.0, 1.0, 1.0, 1.0, 1.0, 1.0, 1.0, 1.0, 1.0, 1.0, 1.0, 1.0, 1.0, 1.0, 1.0, 1.0, 1.0, 1.0, 1.0, 1.0, 1.0, 1.0, 1.0, 1.0, 1.0, 1.0, 1.0, 1.0, 1.0, 1.0, 1.0, 1.0, 1.0, 1.0, 1.0, 1.0, 1.0, 1.0, 1.0, 1.0, 1.0, 1.0, 1.0, 1.0, 1.0, 1.0, 1.0, 1.0, 1.0, 1.0, 1.0, 1.0, 1.0, 1.0, 1.0, 1.0, 1.0, 1.0, 1.0, 1.0, 1.0, 1.0, 1.0, 1.0, 1.0, 1.0, 1.0, 1.0, 1.0, 1.0, 1.0, 1.0, 1.0, 1.0, 1.0, 1.0, 1.0, 1.0, 1.0, 1.0, 1.0, 1.0, 1.0, 1.0, 1.0, 1.0, 1.0, 1.0, 1.0, 1.0, 1.0, 1.0, 1.0, 1.0, 1.0, 1.0, 1.0, 1.0, 1.0, 1.0, 1.0, 1.0, 1.0, 1.0, 1.0, 1.0, 1.0, 1.0, 1.0, 1.0, 1.0, 1.0, 1.0, 1.0, 1.0, 1.0, 1.0, 1.0, 1.0, 1.0, 1.0, 1.0, 1.0, 1.0, 1.0, 1.0, 1.0, 1.0, 1.0, 1.0, 1.0, 1.0, 1.0, 1.0, 1.0, 1.0, 1.0, 1.0, 1.0, 1.0, 1.0, 1.0, 1.0, 1.0, 1.0, 1.0, 1.0, 1.0, 1.0, 1.0, 1.0, 1.0, 1.0, 1.0, 1.0, 1.0, 1.0, 1.0, 1.0, 1.0, 1.0, 1.0, 1.0, 1.0, 1.0, 1.0, 1.0, 1.0, 1.0, 1.0, 1.0, 1.0, 1.0, 1.0, 1.0, 1.0, 1.0, 1.0, 1.0, 1.0, 1.0, 1.0, 1.0, 1.0, 1.0, 1.0, 1.0, 1.0, 1.0, 1.0, 1.0, 1.0, 1.0, 1.0, 1.0, 1.0, 1.0, 1.0, 1.0, 1.0, 1.0, 1.0, 1.0, 1.0, 1.0, 1.0, 1.0, 1.0, 1.0, 1.0, 1.0, 1.0, 1.0, 1.0, 1.0, 1.0, 1.0, 1.0, 1.0, 1.0, 1.0, 1.0, 1.0, 1.0, 1.0, 1.0, 1.0, 1.0, 1.0, 1.0, 1.0, 1.0, 1.0, 1.0, 1.0, 1.0, 1.0, 1.0, 1.0, 1.0, 1.0, 1.0, 1.0, 1.0, 1.0, 1.0, 1.0, 1.0, 1.0, 1.0, 1.0, 1.0, 1.0, 1.0, 1.0, 1.0, 1.0, 1.0, 1.0, 1.0, 1.0, 1.0, 1.0, 1.0, 1.0, 1.0, 1.0, 1.0, 1.0, 1.0, 1.0, 1.0, 1.0, 1.0, 1.0, 1.0, 1.0, 1.0, 1.0, 1.0, 1.0, 1.0, 1.0, 1.0, 1.0, 1.0, 1.0, 1.0, 1.0, 1.0, 1.0, 1.0, 1.0, 1.0, 1.0, 1.0, 1.0, 1.0, 1.0, 1.0, 1.0, 1.0, 1.0, 1.0, 1.0, 1.0, 1.0, 1.0, 1.0, 1.0, 1.0, 1.0, 1.0, 1.0, 1.0, 1.0, 1.0, 1.0, 1.0, 1.0, 1.0, 1.0, 1.0, 1.0, 1.0, 1.0, 1.0, 1.0, 1.0, 1.0, 1.0, 1.0, 1.0, 1.0, 1.0, 1.0, 1.0, 1.0, 1.0, 1.0, 1.0, 1.0, 1.0, 1.0, 1.0, 1.0, 1.0, 1.0, 1.0, 1.0, 1.0, 1.0, 1.0, 1.0, 1.0, 1.0, 1.0, 1.0, 1.0, 1.0, 1.0, 1.0, 1.0, 1.0, 1.0, 1.0, 1.0, 1.0, 1.0, 1.0, 1.0, 1.0, 1.0, 1.0, 1.0, 1.0, 1.0, 1.0, 1.0, 1.0, 1.0, 1.0, 1.0, 1.0, 1.0, 1.0, 1.0, 1.0, 1.0, 1.0, 1.0, 1.0, 1.0, 1.0, 1.0, 1.0, 1.0, 1.0, 1.0, 1.0, 1.0, 1.0, 1.0, 1.0, 1.0, 1.0, 1.0, 1.0, 1.0, 1.0, 1.0, 1.0, 1.0, 1.0, 1.0, 1.0, 1.0, 1.0, 1.0, 1.0, 1.0, 1.0, 1.0, 1.0, 1.0, 1.0, 1.0, 1.0, 1.0, 1.0, 1.0, 1.0, 1.0, 1.0, 1.0, 1.0, 1.0, 1.0, 1.0, 1.0, 1.0, 1.0, 1.0, 1.0, 1.0, 1.0, 1.0, 1.0, 1.0, 1.0, 1.0, 1.0, 1.0, 1.0, 1.0, 1.0, 1.0, 1.0, 1.0, 1.0, 1.0, 1.0, 1.0, 1.0, 1.0, 1.0, 1.0, 1.0, 1.0, 1.0, 1.0, 1.0, 1.0, 1.0, 1.0, 1.0, 1.0, 1.0, 1.0, 1.0, 1.0, 1.0, 1.0, 1.0, 1.0, 1.0, 1.0, 1.0, 1.0, 1.0, 1.0, 1.0, 1.0, 1.0, 1.0, 1.0, 1.0, 1.0, 1.0, 1.0, 1.0, 1.0, 1.0, 1.0, 1.0, 1.0, 1.0, 1.0, 1.0, 1.0, 1.0, 1.0, 1.0, 1.0, 1.0, 1.0, 1.0, 1.0, 1.0, 1.0, 1.0, 1.0, 1.0, 1.0, 1.0, 1.0, 1.0, 1.0, 1.0, 1.0, 1.0, 1.0, 1.0, 1.0, 1.0, 1.0, 1.0, 1.0, 1.0, 1.0, 1.0, 1.0, 1.0, 1.0, 1.0, 1.0, 1.0, 1.0, 1.0, 1.0, 1.0, 1.0, 1.0, 1.0, 1.0, 1.0, 1.0, 1.0, 1.0, 1.0, 1.0, 1.0, 1.0, 1.0, 1.0, 1.0, 1.0, 1.0, 1.0, 1.0, 1.0, 1.0, 1.0, 1.0, 1.0, 1.0, 1.0, 1.0, 1.0, 1.0, 1.0, 1.0, 1.0, 1.0, 1.0, 1.0, 1.0, 1.0, 1.0, 1.0, 1.0, 1.0, 1.0, 1.0, 1.0, 1.0, 1.0, 1.0, 1.0, 1.0, 1.0, 1.0, 1.0, 1.0, 1.0, 1.0, 1.0, 1.0, 1.0, 1.0, 1.0, 1.0, 1.0, 1.0, 1.0, 1.0, 1.0, 1.0, 1.0, 1.0, 1.0, 1.0, 1.0, 1.0, 1.0, 1.0, 1.0, 1.0, 1.0, 1.0, 1.0, 1.0, 1.0, 1.0, 1.0, 1.0, 1.0, 1.0, 1.0, 1.0, 1.0, 1.0, 1.0, 1.0, 1.0, 1.0, 1.0, 1.0, 1.0, 1.0, 1.0, 1.0, 1.0, 1.0, 1.0, 1.0, 1.0, 1.0, 1.0, 1.0, 1.0, 1.0, 1.0, 1.0, 1.0, 1.0, 1.0, 1.0, 1.0, 1.0, 1.0, 1.0, 1.0, 1.0, 1.0, 1.0, 1.0, 1.0, 1.0, 1.0, 1.0, 1.0, 1.0, 1.0, 1.0, 1.0, 1.0, 1.0, 1.0, 1.0, 1.0, 1.0, 1.0, 1.0, 1.0, 1.0, 1.0, 1.0, 1.0, 1.0, 1.0, 1.0, 1.0, 1.0, 1.0, 1.0, 1.0, 1.0, 1.0, 1.0, 1.0, 1.0, 1.0, 1.0, 1.0, 1.0, 1.0, 1.0, 1.0, 1.0, 1.0, 1.0, 1.0, 1.0, 1.0, 1.0, 1.0, 1.0, 1.0, 1.0, 1.0, 1.0, 1.0, 1.0, 1.0, 1.0, 1.0, 1.0, 1.0, 1.0, 1.0, 1.0, 1.0, 1.0, 1.0, 1.0, 1.0, 1.0, 1.0, 1.0, 1.0, 1.0, 1.0, 1.0, 1.0, 1.0, 1.0, 1.0, 1.0, 1.0, 1.0, 1.0, 1.0, 1.0, 1.0, 1.0, 1.0, 1.0, 1.0, 1.0, 1.0, 1.0, 1.0, 1.0, 1.0, 1.0, 1.0, 1.0, 1.0, 1.0, 1.0, 1.0, 1.0, 1.0, 1.0, 1.0, 1.0, 1.0, 1.0, 1.0, 1.0, 1.0, 1.0, 1.0, 1.0, 1.0, 1.0, 1.0, 1.0, 1.0, 1.0, 1.0, 1.0, 1.0, 1.0, 1.0, 1.0, 1.0, 1.0, 1.0, 1.0, 1.0, 1.0, 1.0, 1.0, 1.0, 1.0, 1.0, 1.0, 1.0, 1.0, 1.0, 1.0, 1.0, 1.0, 1.0, 1.0, 1.0, 1.0, 1.0, 1.0, 1.0, 1.0, 1.0, 1.0, 1.0, 1.0, 1.0, 1.0, 1.0, 1.0, 1.0, 1.0, 1.0, 1.0, 1.0, 1.0, 1.0, 1.0, 1.0, 1.0, 1.0, 1.0, 1.0, 1.0, 1.0, 1.0, 1.0, 1.0, 1.0, 1.0, 1.0, 1.0, 1.0, 1.0, 1.0, 1.0, 1.0, 1.0, 1.0, 1.0, 1.0, 1.0, 1.0, 1.0, 1.0, 1.0, 1.0, 1.0, 1.0, 1.0, 1.0, 1.0, 1.0, 1.0, 1.0, 1.0, 1.0, 1.0, 1.0, 1.0, 1.0, 1.0, 1.0, 1.0, 1.0, 1.0, 1.0, 1.0, 1.0, 1.0, 1.0, 1.0, 1.0, 1.0, 1.0, 1.0, 1.0, 1.0, 1.0, 1.0, 1.0, 1.0, 1.0, 1.0, 1.0, 1.0, 1.0, 1.0, 1.0, 1.0, 1.0, 1.0, 1.0, 1.0, 1.0, 1.0, 1.0, 1.0, 1.0, 1.0, 1.0, 1.0, 1.0, 1.0, 1.0, 1.0, 1.0, 1.0, 1.0, 1.0, 1.0, 1.0, 1.0, 1.0, 1.0, 1.0, 1.0, 1.0, 1.0, 1.0, 1.0, 1.0, 1.0, 1.0, 1.0, 1.0, 1.0, 1.0, 1.0, 1.0, 1.0, 1.0, 1.0, 1.0, 1.0, 1.0, 1.0, 1.0, 1.0, 1.0, 1.0, 1.0, 1.0, 1.0, 1.0, 1.0, 1.0, 1.0, 1.0, 1.0, 1.0, 1.0, 1.0, 1.0, 1.0, 1.0, 1.0, 1.0, 1.0, 1.0, 1.0, 1.0, 1.0, 1.0, 1.0, 1.0, 1.0, 1.0, 1.0, 1.0, 1.0, 1.0, 1.0, 1.0, 1.0, 1.0, 1.0, 1.0, 1.0, 1.0, 1.0, 1.0, 1.0, 1.0, 1.0, 1.0, 1.0, 1.0, 1.0, 1.0, 1.0, 1.0, 1.0, 1.0, 1.0, 1.0, 1.0, 1.0, 1.0, 1.0, 1.0, 1.0, 1.0, 1.0, 1.0, 1.0, 1.0, 1.0, 1.0, 1.0, 1.0, 1.0, 1.0, 1.0, 1.0, 1.0, 1.0, 1.0, 1.0, 1.0, 1.0, 1.0, 1.0, 1.0, 1.0, 1.0, 1.0, 1.0, 1.0, 1.0, 1.0, 1.0, 1.0, 1.0, 1.0, 1.0, 1.0, 1.0, 1.0, 1.0, 1.0, 1.0, 1.0, 1.0, 1.0, 1.0, 1.0, 1.0, 1.0, 1.0, 1.0, 1.0, 1.0, 1.0, 1.0, 1.0, 1.0, 1.0, 1.0, 1.0, 1.0, 1.0, 1.0, 1.0, 1.0, 1.0, 1.0, 1.0, 1.0, 1.0, 1.0, 1.0, 1.0, 1.0, 1.0, 1.0, 1.0, 1.0, 1.0, 1.0, 1.0, 1.0, 1.0, 1.0, 1.0, 1.0, 1.0, 1.0, 1.0, 1.0, 1.0, 1.0, 1.0, 1.0, 1.0, 1.0, 1.0, 1.0, 1.0, 1.0, 1.0, 1.0, 1.0, 1.0, 1.0, 1.0, 1.0, 1.0, 1.0, 1.0, 1.0, 1.0, 1.0, 1.0, 1.0, 1.0, 1.0, 1.0, 1.0, 1.0, 1.0, 1.0, 1.0, 1.0, 1.0, 1.0, 1.0, 1.0, 1.0, 1.0, 1.0, 1.0, 1.0, 1.0, 1.0, 1.0, 1.0, 1.0, 1.0, 1.0, 1.0, 1.0, 1.0, 1.0, 1.0, 1.0, 1.0, 1.0, 1.0, 1.0, 1.0, 1.0, 1.0, 1.0, 1.0, 1.0, 1.0, 1.0, 1.0, 1.0, 1.0, 1.0, 1.0, 1.0, 1.0, 1.0, 1.0, 1.0, 1.0, 1.0, 1.0, 1.0, 1.0, 1.0, 1.0, 1.0, 1.0, 1.0, 1.0, 1.0, 1.0, 1.0, 1.0, 1.0, 1.0, 1.0, 1.0, 1.0, 1.0, 1.0, 1.0, 1.0, 1.0, 1.0, 1.0, 1.0, 1.0, 1.0, 1.0, 1.0, 1.0, 1.0, 1.0, 1.0, 1.0, 1.0, 1.0, 1.0, 1.0, 1.0, 1.0, 1.0, 1.0, 1.0, 1.0, 1.0, 1.0, 1.0, 1.0, 1.0, 1.0, 1.0, 1.0, 1.0, 1.0, 1.0, 1.0, 1.0, 1.0, 1.0, 1.0, 1.0, 1.0, 1.0, 1.0, 1.0, 1.0, 1.0, 1.0, 1.0, 1.0, 1.0, 1.0, 1.0, 1.0, 1.0, 1.0, 1.0, 1.0, 1.0, 1.0, 1.0, 1.0, 1.0, 1.0, 1.0, 1.0, 1.0, 1.0, 1.0, 1.0, 1.0, 1.0, 1.0, 1.0, 1.0, 1.0, 1.0, 1.0, 1.0, 1.0, 1.0, 1.0, 1.0, 1.0, 1.0, 1.0, 1.0, 1.0, 1.0, 1.0, 1.0, 1.0, 1.0, 1.0, 1.0, 1.0, 1.0, 1.0, 1.0, 1.0, 1.0, 1.0, 1.0, 1.0, 1.0, 1.0, 1.0, 1.0, 1.0, 1.0, 1.0, 1.0, 1.0, 1.0, 1.0, 1.0, 1.0, 1.0, 1.0, 1.0, 1.0, 1.0, 1.0, 1.0, 1.0, 1.0, 1.0, 1.0, 1.0, 1.0, 1.0, 1.0, 1.0, 1.0, 1.0, 1.0, 1.0, 1.0, 1.0, 1.0, 1.0, 1.0, 1.0, 1.0, 1.0, 1.0, 1.0, 1.0, 1.0, 1.0, 1.0, 1.0, 1.0, 1.0, 1.0, 1.0, 1.0, 1.0, 1.0, 1.0, 1.0, 1.0, 1.0, 1.0, 1.0, 1.0, 1.0, 1.0, 1.0, 1.0, 1.0, 1.0, 1.0, 1.0, 1.0, 1.0, 1.0, 1.0, 1.0, 1.0, 1.0, 1.0, 1.0, 1.0, 1.0, 1.0, 1.0, 1.0, 1.0, 1.0, 1.0, 1.0, 1.0, 1.0, 1.0, 1.0, 1.0, 1.0, 1.0, 1.0, 1.0, 1.0, 1.0, 1.0, 1.0, 1.0, 1.0, 1.0, 1.0, 1.0, 1.0, 1.0, 1.0, 1.0, 1.0, 1.0, 1.0, 1.0, 1.0, 1.0, 1.0, 1.0, 1.0, 1.0, 1.0, 1.0, 1.0, 1.0, 1.0, 1.0, 1.0, 1.0, 1.0, 1.0, 1.0, 1.0, 1.0, 1.0, 1.0, 1.0, 1.0, 1.0, 1.0, 1.0, 1.0, 1.0, 1.0, 1.0, 1.0, 1.0, 1.0, 1.0, 1.0, 1.0, 1.0, 1.0, 1.0, 1.0, 1.0, 1.0, 1.0, 1.0, 1.0, 1.0, 1.0, 1.0, 1.0, 1.0, 1.0, 1.0, 1.0, 1.0, 1.0, 1.0, 1.0, 1.0, 1.0, 1.0, 1.0, 1.0, 1.0, 1.0, 1.0, 1.0, 1.0, 1.0, 1.0, 1.0, 1.0, 1.0, 1.0, 1.0, 1.0, 1.0, 1.0, 1.0, 1.0, 1.0, 1.0, 1.0, 1.0, 1.0, 1.0, 1.0, 1.0, 1.0, 1.0, 1.0, 1.0, 1.0, 1.0, 1.0, 1.0, 1.0, 1.0, 1.0, 1.0, 1.0, 1.0, 1.0, 1.0, 1.0, 1.0, 1.0, 1.0, 1.0, 1.0, 1.0, 1.0, 1.0, 1.0, 1.0, 1.0, 1.0, 1.0, 1.0, 1.0, 1.0, 1.0, 1.0, 1.0, 1.0, 1.0, 1.0, 1.0, 1.0, 1.0, 1.0, 1.0, 1.0, 1.0, 1.0, 1.0, 1.0, 1.0, 1.0, 1.0, 1.0, 1.0, 1.0, 1.0, 1.0, 1.0, 1.0, 1.0, 1.0, 1.0, 1.0, 1.0, 1.0, 1.0, 1.0, 1.0, 1.0, 1.0, 1.0, 1.0, 1.0, 1.0, 1.0, 1.0, 1.0, 1.0, 1.0, 1.0, 1.0, 1.0, 1.0, 1.0, 1.0, 1.0, 1.0, 1.0, 1.0, 1.0, 1.0, 1.0, 1.0, 1.0, 1.0, 1.0, 1.0, 1.0, 1.0, 1.0, 1.0, 1.0, 1.0, 1.0, 1.0, 1.0, 1.0, 1.0, 1.0, 1.0, 1.0, 1.0, 1.0, 1.0, 1.0, 1.0, 1.0, 1.0, 1.0, 1.0, 1.0, 1.0, 1.0, 1.0, 1.0, 1.0, 1.0, 1.0, 1.0, 1.0, 1.0, 1.0, 1.0, 1.0, 1.0, 1.0, 1.0, 1.0, 1.0, 1.0, 1.0, 1.0, 1.0, 1.0, 1.0, 1.0, 1.0, 1.0, 1.0, 1.0, 1.0, 1.0, 1.0, 1.0, 1.0, 1.0, 1.0, 1.0, 1.0, 1.0, 1.0, 1.0, 1.0, 1.0, 1.0, 1.0, 1.0, 1.0, 1.0, 1.0, 1.0, 1.0, 1.0, 1.0, 1.0, 1.0, 1.0, 1.0, 1.0, 1.0, 1.0, 1.0, 1.0, 1.0, 1.0, 1.0, 1.0, 1.0, 1.0, 1.0, 1.0, 1.0, 1.0, 1.0, 1.0, 1.0, 1.0, 1.0, 1.0, 1.0, 1.0, 1.0, 1.0, 1.0, 1.0, 1.0, 1.0, 1.0, 1.0, 1.0, 1.0, 1.0, 1.0, 1.0, 1.0, 1.0, 1.0, 1.0, 1.0, 1.0, 1.0, 1.0, 1.0, 1.0, 1.0, 1.0, 1.0, 1.0, 1.0, 1.0, 1.0, 1.0, 1.0, 1.0, 1.0, 1.0, 1.0, 1.0, 1.0, 1.0, 1.0, 1.0, 1.0, 1.0, 1.0, 1.0, 1.0, 1.0, 1.0, 1.0, 1.0, 1.0, 1.0, 1.0, 1.0, 1.0, 1.0, 1.0, 1.0, 1.0, 1.0, 1.0, 1.0, 1.0, 1.0, 1.0, 1.0, 1.0, 1.0, 1.0, 1.0, 1.0, 1.0, 1.0, 1.0, 1.0, 1.0, 1.0, 1.0, 1.0, 1.0, 1.0, 1.0, 1.0, 1.0, 1.0, 1.0, 1.0, 1.0, 1.0, 1.0, 1.0, 1.0, 1.0, 1.0, 1.0, 1.0, 1.0, 1.0, 1.0, 1.0, 1.0, 1.0, 1.0, 1.0, 1.0, 1.0, 1.0, 1.0, 1.0, 1.0, 1.0, 1.0, 1.0, 1.0, 1.0, 1.0, 1.0, 1.0, 1.0, 1.0, 1.0, 1.0, 1.0, 1.0, 1.0, 1.0, 1.0, 1.0, 1.0, 1.0, 1.0, 1.0, 1.0, 1.0, 1.0, 1.0, 1.0, 1.0, 1.0, 1.0, 1.0, 1.0, 1.0, 1.0, 1.0, 1.0, 1.0, 1.0, 1.0, 1.0, 1.0, 1.0, 1.0, 1.0, 1.0, 1.0, 1.0, 1.0, 1.0, 1.0, 1.0, 1.0, 1.0, 1.0, 1.0, 1.0, 1.0, 1.0, 1.0, 1.0, 1.0, 1.0, 1.0, 1.0, 1.0, 1.0, 1.0, 1.0, 1.0, 1.0, 1.0, 1.0, 1.0, 1.0, 1.0, 1.0, 1.0, 1.0, 1.0, 1.0, 1.0, 1.0, 1.0, 1.0, 1.0, 1.0, 1.0, 1.0, 1.0, 1.0, 1.0, 1.0, 1.0, 1.0, 1.0, 1.0, 1.0, 1.0, 1.0, 1.0, 1.0, 1.0, 1.0, 1.0, 1.0, 1.0, 1.0, 1.0, 1.0, 1.0, 1.0, 1.0, 1.0, 1.0, 1.0, 1.0, 1.0, 1.0, 1.0, 1.0, 1.0, 1.0, 1.0, 1.0, 1.0, 1.0, 1.0, 1.0, 1.0, 1.0, 1.0, 1.0, 1.0, 1.0, 1.0, 1.0, 1.0, 1.0, 1.0, 1.0, 1.0, 1.0, 1.0, 1.0, 1.0, 1.0, 1.0, 1.0, 1.0, 1.0, 1.0, 1.0, 1.0, 1.0, 1.0, 1.0, 1.0, 1.0, 1.0, 1.0, 1.0, 1.0, 1.0, 1.0, 1.0, 1.0, 1.0, 1.0, 1.0, 1.0, 1.0, 1.0, 1.0, 1.0, 1.0, 1.0, 1.0, 1.0, 1.0, 1.0, 1.0, 1.0, 1.0, 1.0, 1.0, 1.0, 1.0, 1.0, 1.0, 1.0, 1.0, 1.0, 1.0, 1.0, 1.0, 1.0, 1.0, 1.0, 1.0, 1.0, 1.0, 1.0, 1.0, 1.0, 1.0, 1.0, 1.0, 1.0, 1.0, 1.0, 1.0, 1.0, 1.0, 1.0, 1.0, 1.0, 1.0, 1.0, 1.0, 1.0, 1.0, 1.0, 1.0, 1.0, 1.0, 1.0, 1.0, 1.0, 1.0, 1.0, 1.0, 1.0, 1.0, 1.0, 1.0, 1.0, 1.0, 1.0, 1.0, 1.0, 1.0, 1.0, 1.0, 1.0, 1.0, 1.0, 1.0, 1.0, 1.0, 1.0, 1.0, 1.0, 1.0, 1.0, 1.0, 1.0, 1.0, 1.0, 1.0, 1.0, 1.0, 1.0, 1.0, 1.0, 1.0, 1.0, 1.0, 1.0, 1.0, 1.0, 1.0, 1.0, 1.0, 1.0, 1.0, 1.0, 1.0, 1.0, 1.0, 1.0, 1.0, 1.0, 1.0, 1.0, 1.0, 1.0, 1.0, 1.0, 1.0, 1.0, 1.0, 1.0, 1.0, 1.0, 1.0, 1.0, 1.0, 1.0, 1.0, 1.0, 1.0, 1.0, 1.0, 1.0, 1.0, 1.0, 1.0, 1.0, 1.0, 1.0, 1.0, 1.0, 1.0, 1.0, 1.0, 1.0, 1.0, 1.0, 1.0, 1.0, 1.0, 1.0, 1.0, 1.0, 1.0, 1.0, 1.0, 1.0, 1.0, 1.0, 1.0, 1.0, 1.0, 1.0, 1.0, 1.0, 1.0, 1.0, 1.0, 1.0, 1.0, 1.0, 1.0, 1.0, 1.0, 1.0, 1.0, 1.0, 1.0, 1.0, 1.0, 1.0, 1.0, 1.0, 1.0, 1.0, 1.0, 1.0, 1.0, 1.0, 1.0, 1.0, 1.0, 1.0, 1.0, 1.0, 1.0, 1.0, 1.0, 1.0, 1.0, 1.0, 1.0, 1.0, 1.0, 1.0, 1.0, 1.0, 1.0, 1.0, 1.0, 1.0, 1.0, 1.0, 1.0, 1.0, 1.0, 1.0, 1.0, 1.0, 1.0, 1.0, 1.0, 1.0, 1.0, 1.0, 1.0, 1.0, 1.0, 1.0, 1.0, 1.0, 1.0, 1.0, 1.0, 1.0, 1.0, 1.0, 1.0, 1.0, 1.0, 1.0, 1.0, 1.0, 1.0, 1.0, 1.0, 1.0, 1.0, 1.0, 1.0, 1.0, 1.0, 1.0, 1.0, 1.0])
me_plane.materials.append(mat_material)
me_plane.use_remesh_fix_poles = True
me_plane.use_remesh_preserve_attributes = False
me_plane.update()
me_cube_008 = bpy.data.meshes.new('Cube.008')
me_cube_008.from_pydata([(0.4179, -4.071, -1.0), (0.4179, -4.071, 0.1242), (0.4179, -3.47, -1.0), (0.4179, -3.47, 0.1242), (1.959, -4.071, -1.0), (1.959, -4.071, 0.1242), (1.959, -3.47, -1.0), (1.959, -3.47, 0.1242), (3.707, -4.612, 0.1242), (4.53, -4.612, -1.0), (4.53, -4.794, -1.0), (3.707, -4.794, 0.1242), (1.959, -4.071, -1.029), (1.959, -3.47, -1.029), (3.707, -4.794, -1.527), (3.707, -4.65, -1.527)], [], [(0, 1, 3, 2), (2, 3, 7, 6), (7, 5, 11, 8), (4, 5, 1, 0), (2, 6, 4, 0), (7, 3, 1, 5), (9, 8, 11, 10), (6, 7, 8, 9), (5, 4, 10, 11), (9, 10, 14, 15), (12, 13, 15, 14), (4, 6, 13, 12), (6, 9, 15, 13), (10, 4, 12, 14)])
_uv = me_cube_008.uv_layers.new(name='UVMap')
_uv.uv.foreach_set('vector', [0.3149, 0.7858, 0.3149, 0.8954, 0.2563, 0.8954, 0.2563, 0.7858, 0.7273, 0.416, 0.6181, 0.416, 0.6212, 0.27, 0.7304, 0.27, 0.8654, 0.5628, 0.9226, 0.5753, 0.9549, 0.7569, 0.9375, 0.7531, 0.5065, 0.6756, 0.6156, 0.6775, 0.6103, 0.8248, 0.5012, 0.8229, 0.2563, 0.7858, 0.2563, 0.9354, 0.1977, 0.9354, 0.1977, 0.7858, 0.8654, 0.5628, 0.8976, 0.416, 0.9549, 0.4285, 0.9226, 0.5753, 0.9203, 0.8315, 0.9375, 0.7531, 0.9549, 0.7569, 0.9376, 0.8353, 0.7304, 0.27, 0.6212, 0.27, 0.6154, 0.07792, 0.7262, 0.0, 0.6156, 0.6775, 0.5065, 0.6756, 0.5093, 0.416, 0.6156, 0.4965, 0.4553, 0.8067, 0.4391, 0.814, 0.4046, 0.7366, 0.4174, 0.7309, 0.4018, 0.5571, 0.4553, 0.5332, 0.4174, 0.7309, 0.4046, 0.7366, 0.1867, 0.6703, 0.1867, 0.6118, 0.1895, 0.6118, 0.1895, 0.6703, 0.7304, 0.27, 0.7262, 0.0, 0.7754, 0.07703, 0.7333, 0.27, 0.5093, 0.416, 0.5065, 0.6756, 0.5036, 0.6755, 0.4553, 0.4937])
me_cube_008.use_remesh_fix_poles = True
me_cube_008.use_remesh_preserve_attributes = False
me_cube_008.update()
me_cube_009 = bpy.data.meshes.new('Cube.009')
me_cube_009.from_pydata([(0.4179, -4.071, -1.0), (0.4179, -4.071, 0.1242), (0.4179, -3.47, -1.0), (0.4179, -3.47, 0.1242), (1.959, -4.071, -1.0), (1.959, -4.071, 0.1242), (1.959, -3.47, -1.0), (1.959, -3.47, 0.1242), (3.707, -4.612, 0.1242), (4.53, -4.612, -1.0), (4.53, -4.794, -1.0), (3.707, -4.794, 0.1242), (1.959, -4.071, -1.029), (1.959, -3.47, -1.029), (3.707, -4.794, -1.527), (3.707, -4.65, -1.527)], [], [(0, 1, 3, 2), (2, 3, 7, 6), (7, 5, 11, 8), (4, 5, 1, 0), (2, 6, 4, 0), (7, 3, 1, 5), (9, 8, 11, 10), (6, 7, 8, 9), (5, 4, 10, 11), (9, 10, 14, 15), (12, 13, 15, 14), (4, 6, 13, 12), (6, 9, 15, 13), (10, 4, 12, 14)])
_uv = me_cube_009.uv_layers.new(name='UVMap')
_uv.uv.foreach_set('vector', [0.3734, 0.7858, 0.3734, 0.8954, 0.3149, 0.8954, 0.3149, 0.7858, 0.5672, 0.416, 0.458, 0.416, 0.4612, 0.27, 0.5704, 0.27, 0.7759, 0.5628, 0.8331, 0.5753, 0.8654, 0.7569, 0.8481, 0.7531, 0.6668, 0.6756, 0.7759, 0.6775, 0.7706, 0.8248, 0.6615, 0.8229, 0.166, 0.7483, 0.166, 0.8979, 0.1074, 0.8979, 0.1074, 0.7483, 0.7759, 0.5628, 0.8082, 0.416, 0.8654, 0.4285, 0.8331, 0.5753, 0.8309, 0.8315, 0.8481, 0.7531, 0.8654, 0.7569, 0.8482, 0.8353, 0.5704, 0.27, 0.4612, 0.27, 0.4553, 0.07792, 0.5662, 0.0, 0.7759, 0.6775, 0.6668, 0.6756, 0.6696, 0.416, 0.7759, 0.4965, 0.9555, 0.2735, 0.9393, 0.2807, 0.9048, 0.2033, 0.9176, 0.1976, 0.9019, 0.02385, 0.9555, 0.0, 0.9176, 0.1976, 0.9048, 0.2033, 0.1867, 0.6118, 0.1867, 0.5532, 0.1895, 0.5532, 0.1895, 0.6118, 0.5704, 0.27, 0.5662, 0.0, 0.6154, 0.07703, 0.5732, 0.27, 0.6696, 0.416, 0.6668, 0.6756, 0.6639, 0.6755, 0.6156, 0.4937])
me_cube_009.use_remesh_fix_poles = True
me_cube_009.use_remesh_preserve_attributes = False
me_cube_009.update()
me_cylinder = bpy.data.meshes.new('Cylinder')
me_cylinder.from_pydata([(-0.3485, 0.2783, -0.1155), (-0.1246, 0.2783, -0.1155), (-0.3485, 0.2729, -0.1698), (-0.1246, 0.2729, -0.1698), (-0.3485, 0.2571, -0.222), (-0.1246, 0.2571, -0.222), (-0.3485, 0.2314, -0.2701), (-0.1246, 0.2314, -0.2701), (-0.3485, 0.1968, -0.3123), (-0.1246, 0.1968, -0.3123), (-0.3485, 0.1546, -0.3469), (-0.1246, 0.1546, -0.3469), (-0.3485, 0.1065, -0.3726), (-0.1246, 0.1065, -0.3726), (-0.3485, 0.05429, -0.3884), (-0.1246, 0.05429, -0.3884), (-0.3485, 3.326e-07, -0.3938), (-0.1246, 3.326e-07, -0.3938), (-0.3485, -0.05429, -0.3884), (-0.1246, -0.05429, -0.3884), (-0.3485, -0.1065, -0.3726), (-0.1246, -0.1065, -0.3726), (-0.3485, -0.1546, -0.3469), (-0.1246, -0.1546, -0.3469), (-0.3485, -0.1968, -0.3123), (-0.1246, -0.1968, -0.3123), (-0.3485, -0.2314, -0.2701), (-0.1246, -0.2314, -0.2701), (-0.3485, -0.2571, -0.222), (-0.1246, -0.2571, -0.222), (-0.3485, -0.2729, -0.1698), (-0.1246, -0.2729, -0.1698), (-0.3485, -0.2783, -0.1155), (-0.1246, -0.2783, -0.1155), (-0.3485, -0.2729, -0.06121), (-0.1246, -0.2729, -0.06121), (-0.3485, -0.2571, -0.00901), (-0.1246, -0.2571, -0.00901), (-0.3485, -0.2314, 0.0391), (-0.1246, -0.2314, 0.0391), (-0.3485, -0.1968, 0.08127), (-0.1246, -0.1968, 0.08127), (-0.3485, -0.1546, 0.1159), (-0.1246, -0.1546, 0.1159), (-0.3485, -0.1065, 0.1416), (-0.1246, -0.1065, 0.1416), (-0.3485, -0.05429, 0.1574), (-0.1246, -0.05429, 0.1574), (-0.3485, 3.481e-07, 0.1628), (-0.1246, 3.481e-07, 0.1628), (-0.3485, 0.05429, 0.1574), (-0.1246, 0.05429, 0.1574), (-0.3485, 0.1065, 0.1416), (-0.1246, 0.1065, 0.1416), (-0.3485, 0.1546, 0.1159), (-0.1246, 0.1546, 0.1159), (-0.3485, 0.1968, 0.08127), (-0.1246, 0.1968, 0.08127), (-0.3485, 0.2314, 0.0391), (-0.1246, 0.2314, 0.0391), (-0.3485, 0.2571, -0.00901), (-0.1246, 0.2571, -0.00901), (-0.3485, 0.2729, -0.06121), (-0.1246, 0.2729, -0.06121)], [], [(0, 1, 3, 2), (2, 3, 5, 4), (4, 5, 7, 6), (6, 7, 9, 8), (8, 9, 11, 10), (10, 11, 13, 12), (12, 13, 15, 14), (14, 15, 17, 16), (16, 17, 19, 18), (18, 19, 21, 20), (20, 21, 23, 22), (22, 23, 25, 24), (24, 25, 27, 26), (26, 27, 29, 28), (28, 29, 31, 30), (30, 31, 33, 32), (32, 33, 35, 34), (34, 35, 37, 36), (36, 37, 39, 38), (38, 39, 41, 40), (40, 41, 43, 42), (42, 43, 45, 44), (44, 45, 47, 46), (46, 47, 49, 48), (48, 49, 51, 50), (50, 51, 53, 52), (52, 53, 55, 54), (54, 55, 57, 56), (56, 57, 59, 58), (58, 59, 61, 60), (3, 1, 63, 61, 59, 57, 55, 53, 51, 49, 47, 45, 43, 41, 39, 37, 35, 33, 31, 29, 27, 25, 23, 21, 19, 17, 15, 13, 11, 9, 7, 5), (60, 61, 63, 62), (62, 63, 1, 0), (0, 2, 4, 6, 8, 10, 12, 14, 16, 18, 20, 22, 24, 26, 28, 30, 32, 34, 36, 38, 40, 42, 44, 46, 48, 50, 52, 54, 56, 58, 60, 62)])
_uv = me_cylinder.uv_layers.new(name='UVMap')
_uv.uv.foreach_set('vector', [0.6745, 0.8855, 0.6963, 0.8855, 0.6963, 0.8899, 0.6745, 0.8899, 0.6745, 0.8899, 0.6963, 0.8899, 0.6963, 0.8949, 0.6745, 0.8949, 0.6745, 0.8949, 0.6963, 0.8949, 0.6963, 0.9001, 0.6745, 0.9001, 0.6745, 0.9001, 0.6963, 0.9001, 0.6963, 0.9054, 0.6745, 0.9054, 0.6745, 0.9054, 0.6963, 0.9054, 0.6963, 0.9106, 0.6745, 0.9106, 0.6745, 0.9106, 0.6963, 0.9106, 0.6963, 0.9155, 0.6745, 0.9155, 0.6745, 0.9155, 0.6963, 0.9155, 0.6963, 0.9199, 0.6745, 0.9199, 0.6745, 0.9199, 0.6963, 0.9199, 0.6963, 0.9237, 0.6745, 0.9237, 0.9174, 0.3298, 0.8956, 0.3298, 0.8956, 0.3269, 0.9174, 0.3269, 0.9174, 0.3269, 0.8956, 0.3269, 0.8956, 0.3231, 0.9174, 0.3231, 0.9174, 0.3231, 0.8956, 0.3231, 0.8956, 0.3187, 0.9174, 0.3187, 0.9174, 0.3187, 0.8956, 0.3187, 0.8956, 0.3138, 0.9174, 0.3138, 0.9174, 0.3138, 0.8956, 0.3138, 0.8956, 0.3086, 0.9174, 0.3086, 0.9174, 0.3086, 0.8956, 0.3086, 0.8956, 0.3033, 0.9174, 0.3033, 0.9174, 0.3033, 0.8956, 0.3033, 0.8956, 0.298, 0.9174, 0.298, 0.9174, 0.298, 0.8956, 0.298, 0.8956, 0.2931, 0.9174, 0.2931, 0.9174, 0.2931, 0.8956, 0.2931, 0.8956, 0.2887, 0.9174, 0.2887, 0.9174, 0.2887, 0.8956, 0.2887, 0.8956, 0.2849, 0.9174, 0.2849, 0.9174, 0.2849, 0.8956, 0.2849, 0.8956, 0.282, 0.9174, 0.282, 0.6526, 0.9267, 0.6308, 0.9267, 0.6308, 0.9237, 0.6526, 0.9237, 0.6526, 0.9237, 0.6308, 0.9237, 0.6308, 0.9199, 0.6526, 0.9199, 0.6526, 0.9199, 0.6308, 0.9199, 0.6308, 0.9155, 0.6526, 0.9155, 0.6526, 0.9155, 0.6308, 0.9155, 0.6308, 0.9106, 0.6526, 0.9106, 0.6526, 0.9106, 0.6308, 0.9106, 0.6308, 0.9054, 0.6526, 0.9054, 0.6526, 0.9054, 0.6308, 0.9054, 0.6308, 0.9001, 0.6526, 0.9001, 0.6526, 0.9001, 0.6308, 0.9001, 0.6308, 0.8949, 0.6526, 0.8949, 0.6526, 0.8949, 0.6308, 0.8949, 0.6308, 0.8899, 0.6526, 0.8899, 0.6526, 0.8899, 0.6308, 0.8899, 0.6308, 0.8855, 0.6526, 0.8855, 0.6526, 0.8855, 0.6308, 0.8855, 0.6308, 0.8818, 0.6526, 0.8818, 0.6526, 0.8818, 0.6308, 0.8818, 0.6308, 0.8788, 0.6526, 0.8788, 0.4023, 0.8331, 0.4044, 0.8282, 0.4073, 0.8237, 0.4111, 0.82, 0.4155, 0.817, 0.4204, 0.815, 0.4256, 0.814, 0.431, 0.814, 0.4362, 0.815, 0.4411, 0.817, 0.4455, 0.82, 0.4493, 0.8237, 0.4522, 0.8282, 0.4543, 0.8331, 0.4553, 0.8383, 0.4553, 0.8436, 0.4543, 0.8488, 0.4522, 0.8537, 0.4493, 0.8582, 0.4455, 0.8619, 0.4411, 0.8649, 0.4362, 0.8669, 0.431, 0.868, 0.4256, 0.868, 0.4204, 0.8669, 0.4155, 0.8649, 0.4111, 0.8619, 0.4073, 0.8582, 0.4044, 0.8537, 0.4023, 0.8488, 0.4013, 0.8436, 0.4013, 0.8383, 0.6745, 0.8788, 0.6963, 0.8788, 0.6963, 0.8818, 0.6745, 0.8818, 0.6745, 0.8818, 0.6963, 0.8818, 0.6963, 0.8855, 0.6745, 0.8855, 0.8809, 0.8495, 0.8829, 0.8544, 0.8839, 0.8596, 0.8839, 0.8649, 0.8829, 0.8702, 0.8809, 0.8751, 0.8779, 0.8795, 0.8741, 0.8833, 0.8697, 0.8862, 0.8648, 0.8882, 0.8596, 0.8893, 0.8543, 0.8893, 0.849, 0.8882, 0.8441, 0.8862, 0.8397, 0.8833, 0.8359, 0.8795, 0.833, 0.8751, 0.831, 0.8702, 0.8299, 0.8649, 0.8299, 0.8596, 0.831, 0.8544, 0.833, 0.8495, 0.8359, 0.8451, 0.8397, 0.8413, 0.8441, 0.8384, 0.849, 0.8363, 0.8543, 0.8353, 0.8596, 0.8353, 0.8648, 0.8363, 0.8697, 0.8384, 0.8741, 0.8413, 0.8779, 0.8451])
_ca = me_cylinder.color_attributes.new('Col', 'BYTE_COLOR', 'CORNER')
_ca.data.foreach_set('color', [1.0, 1.0, 1.0, 1.0, 1.0, 1.0, 1.0, 1.0, 1.0, 1.0, 1.0, 1.0, 1.0, 1.0, 1.0, 1.0, 1.0, 1.0, 1.0, 1.0, 1.0, 1.0, 1.0, 1.0, 1.0, 1.0, 1.0, 1.0, 1.0, 1.0, 1.0, 1.0, 1.0, 1.0, 1.0, 1.0, 1.0, 1.0, 1.0, 1.0, 1.0, 1.0, 1.0, 1.0, 1.0, 1.0, 1.0, 1.0, 1.0, 1.0, 1.0, 1.0, 1.0, 1.0, 1.0, 1.0, 1.0, 1.0, 1.0, 1.0, 1.0, 1.0, 1.0, 1.0, 1.0, 1.0, 1.0, 1.0, 1.0, 1.0, 1.0, 1.0, 1.0, 1.0, 1.0, 1.0, 1.0, 1.0, 1.0, 1.0, 1.0, 1.0, 1.0, 1.0, 1.0, 1.0, 1.0, 1.0, 1.0, 1.0, 1.0, 1.0, 1.0, 1.0, 1.0, 1.0, 1.0, 1.0, 1.0, 1.0, 1.0, 1.0, 1.0, 1.0, 1.0, 1.0, 1.0, 1.0, 1.0, 1.0, 1.0, 1.0, 1.0, 1.0, 1.0, 1.0, 1.0, 1.0, 1.0, 1.0, 1.0, 1.0, 1.0, 1.0, 1.0, 1.0, 1.0, 1.0, 1.0, 1.0, 1.0, 1.0, 1.0, 1.0, 1.0, 1.0, 1.0, 1.0, 1.0, 1.0, 1.0, 1.0, 1.0, 1.0, 1.0, 1.0, 1.0, 1.0, 1.0, 1.0, 1.0, 1.0, 1.0, 1.0, 1.0, 1.0, 1.0, 1.0, 1.0, 1.0, 1.0, 1.0, 1.0, 1.0, 1.0, 1.0, 1.0, 1.0, 1.0, 1.0, 1.0, 1.0, 1.0, 1.0, 1.0, 1.0, 1.0, 1.0, 1.0, 1.0, 1.0, 1.0, 1.0, 1.0, 1.0, 1.0, 1.0, 1.0, 1.0, 1.0, 1.0, 1.0, 1.0, 1.0, 1.0, 1.0, 1.0, 1.0, 1.0, 1.0, 1.0, 1.0, 1.0, 1.0, 1.0, 1.0, 1.0, 1.0, 1.0, 1.0, 1.0, 1.0, 1.0, 1.0, 1.0, 1.0, 1.0, 1.0, 1.0, 1.0, 1.0, 1.0, 1.0, 1.0, 1.0, 1.0, 1.0, 1.0, 1.0, 1.0, 1.0, 1.0, 1.0, 1.0, 1.0, 1.0, 1.0, 1.0, 1.0, 1.0, 1.0, 1.0, 1.0, 1.0, 1.0, 1.0, 1.0, 1.0, 1.0, 1.0, 1.0, 1.0, 1.0, 1.0, 1.0, 1.0, 1.0, 1.0, 1.0, 1.0, 1.0, 1.0, 1.0, 1.0, 1.0, 1.0, 1.0, 1.0, 1.0, 1.0, 1.0, 1.0, 1.0, 1.0, 1.0, 1.0, 1.0, 1.0, 1.0, 1.0, 1.0, 1.0, 1.0, 1.0, 1.0, 1.0, 1.0, 1.0, 1.0, 1.0, 1.0, 1.0, 1.0, 1.0, 1.0, 1.0, 1.0, 1.0, 1.0, 1.0, 1.0, 1.0, 1.0, 1.0, 1.0, 1.0, 1.0, 1.0, 1.0, 1.0, 1.0, 1.0, 1.0, 1.0, 1.0, 1.0, 1.0, 1.0, 1.0, 1.0, 1.0, 1.0, 1.0, 1.0, 1.0, 1.0, 1.0, 1.0, 1.0, 1.0, 1.0, 1.0, 1.0, 1.0, 1.0, 1.0, 1.0, 1.0, 1.0, 1.0, 1.0, 1.0, 1.0, 1.0, 1.0, 1.0, 1.0, 1.0, 1.0, 1.0, 1.0, 1.0, 1.0, 1.0, 1.0, 1.0, 1.0, 1.0, 1.0, 1.0, 1.0, 1.0, 1.0, 1.0, 1.0, 1.0, 1.0, 1.0, 1.0, 1.0, 1.0, 1.0, 1.0, 1.0, 1.0, 1.0, 1.0, 1.0, 1.0, 1.0, 1.0, 1.0, 1.0, 1.0, 1.0, 1.0, 1.0, 1.0, 1.0, 1.0, 1.0, 1.0, 1.0, 1.0, 1.0, 1.0, 1.0, 1.0, 1.0, 1.0, 1.0, 1.0, 1.0, 1.0, 1.0, 1.0, 1.0, 1.0, 1.0, 1.0, 1.0, 1.0, 1.0, 1.0, 1.0, 1.0, 1.0, 1.0, 1.0, 1.0, 1.0, 1.0, 1.0, 1.0, 1.0, 1.0, 1.0, 1.0, 1.0, 1.0, 1.0, 1.0, 1.0, 1.0, 1.0, 1.0, 1.0, 1.0, 1.0, 1.0, 1.0, 1.0, 1.0, 1.0, 1.0, 1.0, 1.0, 1.0, 1.0, 1.0, 1.0, 1.0, 1.0, 1.0, 1.0, 1.0, 1.0, 1.0, 1.0, 1.0, 1.0, 1.0, 1.0, 1.0, 1.0, 1.0, 1.0, 1.0, 1.0, 1.0, 1.0, 1.0, 1.0, 1.0, 1.0, 1.0, 1.0, 1.0, 1.0, 1.0, 1.0, 1.0, 1.0, 1.0, 1.0, 1.0, 1.0, 1.0, 1.0, 1.0, 1.0, 1.0, 1.0, 1.0, 1.0, 1.0, 1.0, 1.0, 1.0, 1.0, 1.0, 1.0, 1.0, 1.0, 1.0, 1.0, 1.0, 1.0, 1.0, 1.0, 1.0, 1.0, 1.0, 1.0, 1.0, 1.0, 1.0, 1.0, 1.0, 1.0, 1.0, 1.0, 1.0, 1.0, 1.0, 1.0, 1.0, 1.0, 1.0, 1.0, 1.0, 1.0, 1.0, 1.0, 1.0, 1.0, 1.0, 1.0, 1.0, 1.0, 1.0, 1.0, 1.0, 1.0, 1.0, 1.0, 1.0, 1.0, 1.0, 1.0, 1.0, 1.0, 1.0, 1.0, 1.0, 1.0, 1.0, 1.0, 1.0, 1.0, 1.0, 1.0, 1.0, 1.0, 1.0, 1.0, 1.0, 1.0, 1.0, 1.0, 1.0, 1.0, 1.0, 1.0, 1.0, 1.0, 1.0, 1.0, 1.0, 1.0, 1.0, 1.0, 1.0, 1.0, 1.0, 1.0, 1.0, 1.0, 1.0, 1.0, 1.0, 1.0, 1.0, 1.0, 1.0, 1.0, 1.0, 1.0, 1.0, 1.0, 1.0, 1.0, 1.0, 1.0, 1.0, 1.0, 1.0, 1.0, 1.0, 1.0, 1.0, 1.0, 1.0, 1.0, 1.0, 1.0, 1.0, 1.0, 1.0, 1.0, 1.0, 1.0, 1.0, 1.0, 1.0, 1.0, 1.0, 1.0, 1.0, 1.0, 1.0, 1.0, 1.0, 1.0, 1.0, 1.0, 1.0, 1.0, 1.0, 1.0, 1.0, 1.0, 1.0, 1.0, 1.0, 1.0, 1.0, 1.0, 1.0, 1.0, 1.0, 1.0, 1.0, 1.0, 1.0, 1.0, 1.0, 1.0, 1.0, 1.0, 1.0, 1.0, 1.0, 1.0, 1.0, 1.0, 1.0, 1.0, 1.0, 1.0, 1.0, 1.0, 1.0, 1.0, 1.0, 1.0, 1.0, 1.0, 1.0, 1.0, 1.0, 1.0, 1.0, 1.0, 1.0, 1.0, 1.0, 1.0, 1.0, 1.0, 1.0, 1.0, 1.0, 1.0, 1.0, 1.0, 1.0, 1.0, 1.0, 1.0, 1.0, 1.0, 1.0, 1.0, 1.0, 1.0, 1.0, 1.0, 1.0, 1.0, 1.0, 1.0, 1.0, 1.0, 1.0, 1.0, 1.0, 1.0, 1.0, 1.0, 1.0, 1.0, 1.0, 1.0, 1.0, 1.0, 1.0, 1.0, 1.0, 1.0, 1.0, 1.0, 1.0, 1.0, 1.0, 1.0, 1.0, 1.0, 1.0, 1.0, 1.0, 1.0, 1.0, 1.0, 1.0, 1.0, 1.0, 1.0, 1.0, 1.0, 1.0, 1.0, 1.0, 1.0, 1.0, 1.0, 1.0, 1.0, 1.0, 1.0, 1.0, 1.0, 1.0, 1.0, 1.0, 1.0, 1.0, 1.0])
me_cylinder.materials.append(mat_material_001)
me_cylinder.use_remesh_fix_poles = True
me_cylinder.use_remesh_preserve_attributes = False
me_cylinder.update()
me_cylinder_001 = bpy.data.meshes.new('Cylinder.001')
me_cylinder_001.from_pydata([(-0.3485, 0.2783, -0.1155), (-0.1246, 0.2783, -0.1155), (-0.3485, 0.2729, -0.1698), (-0.1246, 0.2729, -0.1698), (-0.3485, 0.2571, -0.222), (-0.1246, 0.2571, -0.222), (-0.3485, 0.2314, -0.2701), (-0.1246, 0.2314, -0.2701), (-0.3485, 0.1968, -0.3123), (-0.1246, 0.1968, -0.3123), (-0.3485, 0.1546, -0.3469), (-0.1246, 0.1546, -0.3469), (-0.3485, 0.1065, -0.3726), (-0.1246, 0.1065, -0.3726), (-0.3485, 0.05429, -0.3884), (-0.1246, 0.05429, -0.3884), (-0.3485, 3.326e-07, -0.3938), (-0.1246, 3.326e-07, -0.3938), (-0.3485, -0.05429, -0.3884), (-0.1246, -0.05429, -0.3884), (-0.3485, -0.1065, -0.3726), (-0.1246, -0.1065, -0.3726), (-0.3485, -0.1546, -0.3469), (-0.1246, -0.1546, -0.3469), (-0.3485, -0.1968, -0.3123), (-0.1246, -0.1968, -0.3123), (-0.3485, -0.2314, -0.2701), (-0.1246, -0.2314, -0.2701), (-0.3485, -0.2571, -0.222), (-0.1246, -0.2571, -0.222), (-0.3485, -0.2729, -0.1698), (-0.1246, -0.2729, -0.1698), (-0.3485, -0.2783, -0.1155), (-0.1246, -0.2783, -0.1155), (-0.3485, -0.2729, -0.06121), (-0.1246, -0.2729, -0.06121), (-0.3485, -0.2571, -0.00901), (-0.1246, -0.2571, -0.00901), (-0.3485, -0.2314, 0.0391), (-0.1246, -0.2314, 0.0391), (-0.3485, -0.1968, 0.08127), (-0.1246, -0.1968, 0.08127), (-0.3485, -0.1546, 0.1159), (-0.1246, -0.1546, 0.1159), (-0.3485, -0.1065, 0.1416), (-0.1246, -0.1065, 0.1416), (-0.3485, -0.05429, 0.1574), (-0.1246, -0.05429, 0.1574), (-0.3485, 3.481e-07, 0.1628), (-0.1246, 3.481e-07, 0.1628), (-0.3485, 0.05429, 0.1574), (-0.1246, 0.05429, 0.1574), (-0.3485, 0.1065, 0.1416), (-0.1246, 0.1065, 0.1416), (-0.3485, 0.1546, 0.1159), (-0.1246, 0.1546, 0.1159), (-0.3485, 0.1968, 0.08127), (-0.1246, 0.1968, 0.08127), (-0.3485, 0.2314, 0.0391), (-0.1246, 0.2314, 0.0391), (-0.3485, 0.2571, -0.00901), (-0.1246, 0.2571, -0.00901), (-0.3485, 0.2729, -0.06121), (-0.1246, 0.2729, -0.06121)], [], [(0, 1, 3, 2), (2, 3, 5, 4), (4, 5, 7, 6), (6, 7, 9, 8), (8, 9, 11, 10), (10, 11, 13, 12), (12, 13, 15, 14), (14, 15, 17, 16), (16, 17, 19, 18), (18, 19, 21, 20), (20, 21, 23, 22), (22, 23, 25, 24), (24, 25, 27, 26), (26, 27, 29, 28), (28, 29, 31, 30), (30, 31, 33, 32), (32, 33, 35, 34), (34, 35, 37, 36), (36, 37, 39, 38), (38, 39, 41, 40), (40, 41, 43, 42), (42, 43, 45, 44), (44, 45, 47, 46), (46, 47, 49, 48), (48, 49, 51, 50), (50, 51, 53, 52), (52, 53, 55, 54), (54, 55, 57, 56), (56, 57, 59, 58), (58, 59, 61, 60), (3, 1, 63, 61, 59, 57, 55, 53, 51, 49, 47, 45, 43, 41, 39, 37, 35, 33, 31, 29, 27, 25, 23, 21, 19, 17, 15, 13, 11, 9, 7, 5), (60, 61, 63, 62), (62, 63, 1, 0), (0, 2, 4, 6, 8, 10, 12, 14, 16, 18, 20, 22, 24, 26, 28, 30, 32, 34, 36, 38, 40, 42, 44, 46, 48, 50, 52, 54, 56, 58, 60, 62)])
_uv = me_cylinder_001.uv_layers.new(name='UVMap')
_uv.uv.foreach_set('vector', [0.7472, 0.8866, 0.769, 0.8866, 0.769, 0.891, 0.7472, 0.891, 0.7472, 0.891, 0.769, 0.891, 0.769, 0.8959, 0.7472, 0.8959, 0.7472, 0.8959, 0.769, 0.8959, 0.769, 0.9011, 0.7472, 0.9011, 0.7472, 0.9011, 0.769, 0.9011, 0.769, 0.9064, 0.7472, 0.9064, 0.7472, 0.9064, 0.769, 0.9064, 0.769, 0.9117, 0.7472, 0.9117, 0.7472, 0.9117, 0.769, 0.9117, 0.769, 0.9166, 0.7472, 0.9166, 0.7472, 0.9166, 0.769, 0.9166, 0.769, 0.921, 0.7472, 0.921, 0.7472, 0.921, 0.769, 0.921, 0.769, 0.9248, 0.7472, 0.9248, 0.1932, 0.9016, 0.1713, 0.9016, 0.1713, 0.8986, 0.1932, 0.8986, 0.1932, 0.8986, 0.1713, 0.8986, 0.1713, 0.8948, 0.1932, 0.8948, 0.1932, 0.8948, 0.1713, 0.8948, 0.1713, 0.8904, 0.1932, 0.8904, 0.1932, 0.8904, 0.1713, 0.8904, 0.1713, 0.8855, 0.1932, 0.8855, 0.1932, 0.8855, 0.1713, 0.8855, 0.1713, 0.8803, 0.1932, 0.8803, 0.1932, 0.8803, 0.1713, 0.8803, 0.1713, 0.875, 0.1932, 0.875, 0.1932, 0.875, 0.1713, 0.875, 0.1713, 0.8697, 0.1932, 0.8697, 0.1932, 0.8697, 0.1713, 0.8697, 0.1713, 0.8648, 0.1932, 0.8648, 0.1932, 0.8648, 0.1713, 0.8648, 0.1713, 0.8604, 0.1932, 0.8604, 0.1932, 0.8604, 0.1713, 0.8604, 0.1713, 0.8566, 0.1932, 0.8566, 0.1932, 0.8566, 0.1713, 0.8566, 0.1713, 0.8537, 0.1932, 0.8537, 0.609, 0.9267, 0.5871, 0.9267, 0.5871, 0.9237, 0.609, 0.9237, 0.609, 0.9237, 0.5871, 0.9237, 0.5871, 0.9199, 0.609, 0.9199, 0.609, 0.9199, 0.5871, 0.9199, 0.5871, 0.9155, 0.609, 0.9155, 0.609, 0.9155, 0.5871, 0.9155, 0.5871, 0.9106, 0.609, 0.9106, 0.609, 0.9106, 0.5871, 0.9106, 0.5871, 0.9054, 0.609, 0.9054, 0.609, 0.9054, 0.5871, 0.9054, 0.5871, 0.9001, 0.609, 0.9001, 0.609, 0.9001, 0.5871, 0.9001, 0.5871, 0.8949, 0.609, 0.8949, 0.609, 0.8949, 0.5871, 0.8949, 0.5871, 0.8899, 0.609, 0.8899, 0.609, 0.8899, 0.5871, 0.8899, 0.5871, 0.8855, 0.609, 0.8855, 0.609, 0.8855, 0.5871, 0.8855, 0.5871, 0.8818, 0.609, 0.8818, 0.609, 0.8818, 0.5871, 0.8818, 0.5871, 0.8788, 0.609, 0.8788, 0.4563, 0.8439, 0.4584, 0.839, 0.4613, 0.8346, 0.4651, 0.8308, 0.4695, 0.8279, 0.4744, 0.8258, 0.4796, 0.8248, 0.485, 0.8248, 0.4902, 0.8258, 0.4951, 0.8279, 0.4995, 0.8308, 0.5033, 0.8346, 0.5062, 0.839, 0.5083, 0.8439, 0.5093, 0.8491, 0.5093, 0.8545, 0.5083, 0.8597, 0.5062, 0.8646, 0.5033, 0.869, 0.4995, 0.8728, 0.4951, 0.8757, 0.4902, 0.8778, 0.485, 0.8788, 0.4796, 0.8788, 0.4744, 0.8778, 0.4695, 0.8757, 0.4651, 0.8728, 0.4613, 0.869, 0.4584, 0.8646, 0.4563, 0.8597, 0.4553, 0.8545, 0.4553, 0.8491, 0.7472, 0.8798, 0.769, 0.8798, 0.769, 0.8828, 0.7472, 0.8828, 0.7472, 0.8828, 0.769, 0.8828, 0.769, 0.8866, 0.7472, 0.8866, 0.6143, 0.839, 0.6163, 0.8439, 0.6173, 0.8491, 0.6173, 0.8545, 0.6163, 0.8597, 0.6143, 0.8646, 0.6113, 0.869, 0.6075, 0.8728, 0.6031, 0.8757, 0.5982, 0.8778, 0.593, 0.8788, 0.5877, 0.8788, 0.5824, 0.8778, 0.5775, 0.8757, 0.5731, 0.8728, 0.5693, 0.869, 0.5664, 0.8646, 0.5644, 0.8597, 0.5633, 0.8545, 0.5633, 0.8491, 0.5644, 0.8439, 0.5664, 0.839, 0.5693, 0.8346, 0.5731, 0.8308, 0.5775, 0.8279, 0.5824, 0.8258, 0.5877, 0.8248, 0.593, 0.8248, 0.5982, 0.8258, 0.6031, 0.8279, 0.6075, 0.8308, 0.6113, 0.8346])
me_cylinder_001.materials.append(mat_material_001)
me_cylinder_001.use_remesh_fix_poles = True
me_cylinder_001.use_remesh_preserve_attributes = False
me_cylinder_001.update()
me_cylinder_002 = bpy.data.meshes.new('Cylinder.002')
me_cylinder_002.from_pydata([(-0.3485, 0.2783, -0.1155), (-0.1246, 0.2783, -0.1155), (-0.3485, 0.2729, -0.1698), (-0.1246, 0.2729, -0.1698), (-0.3485, 0.2571, -0.222), (-0.1246, 0.2571, -0.222), (-0.3485, 0.2314, -0.2701), (-0.1246, 0.2314, -0.2701), (-0.3485, 0.1968, -0.3123), (-0.1246, 0.1968, -0.3123), (-0.3485, 0.1546, -0.3469), (-0.1246, 0.1546, -0.3469), (-0.3485, 0.1065, -0.3726), (-0.1246, 0.1065, -0.3726), (-0.3485, 0.05429, -0.3884), (-0.1246, 0.05429, -0.3884), (-0.3485, 3.326e-07, -0.3938), (-0.1246, 3.326e-07, -0.3938), (-0.3485, -0.05429, -0.3884), (-0.1246, -0.05429, -0.3884), (-0.3485, -0.1065, -0.3726), (-0.1246, -0.1065, -0.3726), (-0.3485, -0.1546, -0.3469), (-0.1246, -0.1546, -0.3469), (-0.3485, -0.1968, -0.3123), (-0.1246, -0.1968, -0.3123), (-0.3485, -0.2314, -0.2701), (-0.1246, -0.2314, -0.2701), (-0.3485, -0.2571, -0.222), (-0.1246, -0.2571, -0.222), (-0.3485, -0.2729, -0.1698), (-0.1246, -0.2729, -0.1698), (-0.3485, -0.2783, -0.1155), (-0.1246, -0.2783, -0.1155), (-0.3485, -0.2729, -0.06121), (-0.1246, -0.2729, -0.06121), (-0.3485, -0.2571, -0.00901), (-0.1246, -0.2571, -0.00901), (-0.3485, -0.2314, 0.0391), (-0.1246, -0.2314, 0.0391), (-0.3485, -0.1968, 0.08127), (-0.1246, -0.1968, 0.08127), (-0.3485, -0.1546, 0.1159), (-0.1246, -0.1546, 0.1159), (-0.3485, -0.1065, 0.1416), (-0.1246, -0.1065, 0.1416), (-0.3485, -0.05429, 0.1574), (-0.1246, -0.05429, 0.1574), (-0.3485, 3.481e-07, 0.1628), (-0.1246, 3.481e-07, 0.1628), (-0.3485, 0.05429, 0.1574), (-0.1246, 0.05429, 0.1574), (-0.3485, 0.1065, 0.1416), (-0.1246, 0.1065, 0.1416), (-0.3485, 0.1546, 0.1159), (-0.1246, 0.1546, 0.1159), (-0.3485, 0.1968, 0.08127), (-0.1246, 0.1968, 0.08127), (-0.3485, 0.2314, 0.0391), (-0.1246, 0.2314, 0.0391), (-0.3485, 0.2571, -0.00901), (-0.1246, 0.2571, -0.00901), (-0.3485, 0.2729, -0.06121), (-0.1246, 0.2729, -0.06121)], [], [(0, 1, 3, 2), (2, 3, 5, 4), (4, 5, 7, 6), (6, 7, 9, 8), (8, 9, 11, 10), (10, 11, 13, 12), (12, 13, 15, 14), (14, 15, 17, 16), (16, 17, 19, 18), (18, 19, 21, 20), (20, 21, 23, 22), (22, 23, 25, 24), (24, 25, 27, 26), (26, 27, 29, 28), (28, 29, 31, 30), (30, 31, 33, 32), (32, 33, 35, 34), (34, 35, 37, 36), (36, 37, 39, 38), (38, 39, 41, 40), (40, 41, 43, 42), (42, 43, 45, 44), (44, 45, 47, 46), (46, 47, 49, 48), (48, 49, 51, 50), (50, 51, 53, 52), (52, 53, 55, 54), (54, 55, 57, 56), (56, 57, 59, 58), (58, 59, 61, 60), (3, 1, 63, 61, 59, 57, 55, 53, 51, 49, 47, 45, 43, 41, 39, 37, 35, 33, 31, 29, 27, 25, 23, 21, 19, 17, 15, 13, 11, 9, 7, 5), (60, 61, 63, 62), (62, 63, 1, 0), (0, 2, 4, 6, 8, 10, 12, 14, 16, 18, 20, 22, 24, 26, 28, 30, 32, 34, 36, 38, 40, 42, 44, 46, 48, 50, 52, 54, 56, 58, 60, 62)])
_uv = me_cylinder_002.uv_layers.new(name='UVMap')
_uv.uv.foreach_set('vector', [0.6963, 0.8855, 0.7181, 0.8855, 0.7181, 0.8899, 0.6963, 0.8899, 0.6963, 0.8899, 0.7181, 0.8899, 0.7181, 0.8949, 0.6963, 0.8949, 0.6963, 0.8949, 0.7181, 0.8949, 0.7181, 0.9001, 0.6963, 0.9001, 0.6963, 0.9001, 0.7181, 0.9001, 0.7181, 0.9054, 0.6963, 0.9054, 0.6963, 0.9054, 0.7181, 0.9054, 0.7181, 0.9106, 0.6963, 0.9106, 0.6963, 0.9106, 0.7181, 0.9106, 0.7181, 0.9155, 0.6963, 0.9155, 0.6963, 0.9155, 0.7181, 0.9155, 0.7181, 0.9199, 0.6963, 0.9199, 0.6963, 0.9199, 0.7181, 0.9199, 0.7181, 0.9237, 0.6963, 0.9237, 0.5871, 0.9267, 0.5653, 0.9267, 0.5653, 0.9237, 0.5871, 0.9237, 0.5871, 0.9237, 0.5653, 0.9237, 0.5653, 0.9199, 0.5871, 0.9199, 0.5871, 0.9199, 0.5653, 0.9199, 0.5653, 0.9155, 0.5871, 0.9155, 0.5871, 0.9155, 0.5653, 0.9155, 0.5653, 0.9106, 0.5871, 0.9106, 0.5871, 0.9106, 0.5653, 0.9106, 0.5653, 0.9054, 0.5871, 0.9054, 0.5871, 0.9054, 0.5653, 0.9054, 0.5653, 0.9001, 0.5871, 0.9001, 0.5871, 0.9001, 0.5653, 0.9001, 0.5653, 0.8949, 0.5871, 0.8949, 0.5871, 0.8949, 0.5653, 0.8949, 0.5653, 0.8899, 0.5871, 0.8899, 0.5871, 0.8899, 0.5653, 0.8899, 0.5653, 0.8855, 0.5871, 0.8855, 0.5871, 0.8855, 0.5653, 0.8855, 0.5653, 0.8818, 0.5871, 0.8818, 0.5871, 0.8818, 0.5653, 0.8818, 0.5653, 0.8788, 0.5871, 0.8788, 0.6745, 0.9267, 0.6526, 0.9267, 0.6526, 0.9237, 0.6745, 0.9237, 0.6745, 0.9237, 0.6526, 0.9237, 0.6526, 0.9199, 0.6745, 0.9199, 0.6745, 0.9199, 0.6526, 0.9199, 0.6526, 0.9155, 0.6745, 0.9155, 0.6745, 0.9155, 0.6526, 0.9155, 0.6526, 0.9106, 0.6745, 0.9106, 0.6745, 0.9106, 0.6526, 0.9106, 0.6526, 0.9054, 0.6745, 0.9054, 0.6745, 0.9054, 0.6526, 0.9054, 0.6526, 0.9001, 0.6745, 0.9001, 0.6745, 0.9001, 0.6526, 0.9001, 0.6526, 0.8949, 0.6745, 0.8949, 0.6745, 0.8949, 0.6526, 0.8949, 0.6526, 0.8899, 0.6745, 0.8899, 0.6745, 0.8899, 0.6526, 0.8899, 0.6526, 0.8855, 0.6745, 0.8855, 0.6745, 0.8855, 0.6526, 0.8855, 0.6526, 0.8818, 0.6745, 0.8818, 0.6745, 0.8818, 0.6526, 0.8818, 0.6526, 0.8788, 0.6745, 0.8788, 0.6184, 0.8439, 0.6204, 0.839, 0.6234, 0.8346, 0.6271, 0.8308, 0.6315, 0.8279, 0.6365, 0.8258, 0.6417, 0.8248, 0.647, 0.8248, 0.6522, 0.8258, 0.6571, 0.8279, 0.6615, 0.8308, 0.6653, 0.8346, 0.6683, 0.839, 0.6703, 0.8439, 0.6713, 0.8491, 0.6713, 0.8545, 0.6703, 0.8597, 0.6683, 0.8646, 0.6653, 0.869, 0.6615, 0.8728, 0.6571, 0.8757, 0.6522, 0.8778, 0.647, 0.8788, 0.6417, 0.8788, 0.6365, 0.8778, 0.6315, 0.8757, 0.6271, 0.8728, 0.6234, 0.869, 0.6204, 0.8646, 0.6184, 0.8597, 0.6173, 0.8545, 0.6173, 0.8491, 0.6963, 0.8788, 0.7181, 0.8788, 0.7181, 0.8818, 0.6963, 0.8818, 0.6963, 0.8818, 0.7181, 0.8818, 0.7181, 0.8855, 0.6963, 0.8855, 0.7223, 0.839, 0.7243, 0.8439, 0.7253, 0.8491, 0.7253, 0.8545, 0.7243, 0.8597, 0.7223, 0.8646, 0.7193, 0.869, 0.7155, 0.8728, 0.7111, 0.8757, 0.7062, 0.8778, 0.701, 0.8788, 0.6957, 0.8788, 0.6905, 0.8778, 0.6855, 0.8757, 0.6811, 0.8728, 0.6774, 0.869, 0.6744, 0.8646, 0.6724, 0.8597, 0.6713, 0.8545, 0.6713, 0.8491, 0.6724, 0.8439, 0.6744, 0.839, 0.6774, 0.8346, 0.6811, 0.8308, 0.6855, 0.8279, 0.6905, 0.8258, 0.6957, 0.8248, 0.701, 0.8248, 0.7062, 0.8258, 0.7111, 0.8279, 0.7155, 0.8308, 0.7193, 0.8346])
me_cylinder_002.use_remesh_fix_poles = True
me_cylinder_002.use_remesh_preserve_attributes = False
me_cylinder_002.update()
me_cylinder_003 = bpy.data.meshes.new('Cylinder.003')
me_cylinder_003.from_pydata([(-0.3485, 0.2783, -0.1155), (-0.1246, 0.2783, -0.1155), (-0.3485, 0.2729, -0.1698), (-0.1246, 0.2729, -0.1698), (-0.3485, 0.2571, -0.222), (-0.1246, 0.2571, -0.222), (-0.3485, 0.2314, -0.2701), (-0.1246, 0.2314, -0.2701), (-0.3485, 0.1968, -0.3123), (-0.1246, 0.1968, -0.3123), (-0.3485, 0.1546, -0.3469), (-0.1246, 0.1546, -0.3469), (-0.3485, 0.1065, -0.3726), (-0.1246, 0.1065, -0.3726), (-0.3485, 0.05429, -0.3884), (-0.1246, 0.05429, -0.3884), (-0.3485, 3.326e-07, -0.3938), (-0.1246, 3.326e-07, -0.3938), (-0.3485, -0.05429, -0.3884), (-0.1246, -0.05429, -0.3884), (-0.3485, -0.1065, -0.3726), (-0.1246, -0.1065, -0.3726), (-0.3485, -0.1546, -0.3469), (-0.1246, -0.1546, -0.3469), (-0.3485, -0.1968, -0.3123), (-0.1246, -0.1968, -0.3123), (-0.3485, -0.2314, -0.2701), (-0.1246, -0.2314, -0.2701), (-0.3485, -0.2571, -0.222), (-0.1246, -0.2571, -0.222), (-0.3485, -0.2729, -0.1698), (-0.1246, -0.2729, -0.1698), (-0.3485, -0.2783, -0.1155), (-0.1246, -0.2783, -0.1155), (-0.3485, -0.2729, -0.06121), (-0.1246, -0.2729, -0.06121), (-0.3485, -0.2571, -0.00901), (-0.1246, -0.2571, -0.00901), (-0.3485, -0.2314, 0.0391), (-0.1246, -0.2314, 0.0391), (-0.3485, -0.1968, 0.08127), (-0.1246, -0.1968, 0.08127), (-0.3485, -0.1546, 0.1159), (-0.1246, -0.1546, 0.1159), (-0.3485, -0.1065, 0.1416), (-0.1246, -0.1065, 0.1416), (-0.3485, -0.05429, 0.1574), (-0.1246, -0.05429, 0.1574), (-0.3485, 3.481e-07, 0.1628), (-0.1246, 3.481e-07, 0.1628), (-0.3485, 0.05429, 0.1574), (-0.1246, 0.05429, 0.1574), (-0.3485, 0.1065, 0.1416), (-0.1246, 0.1065, 0.1416), (-0.3485, 0.1546, 0.1159), (-0.1246, 0.1546, 0.1159), (-0.3485, 0.1968, 0.08127), (-0.1246, 0.1968, 0.08127), (-0.3485, 0.2314, 0.0391), (-0.1246, 0.2314, 0.0391), (-0.3485, 0.2571, -0.00901), (-0.1246, 0.2571, -0.00901), (-0.3485, 0.2729, -0.06121), (-0.1246, 0.2729, -0.06121)], [], [(0, 1, 3, 2), (2, 3, 5, 4), (4, 5, 7, 6), (6, 7, 9, 8), (8, 9, 11, 10), (10, 11, 13, 12), (12, 13, 15, 14), (14, 15, 17, 16), (16, 17, 19, 18), (18, 19, 21, 20), (20, 21, 23, 22), (22, 23, 25, 24), (24, 25, 27, 26), (26, 27, 29, 28), (28, 29, 31, 30), (30, 31, 33, 32), (32, 33, 35, 34), (34, 35, 37, 36), (36, 37, 39, 38), (38, 39, 41, 40), (40, 41, 43, 42), (42, 43, 45, 44), (44, 45, 47, 46), (46, 47, 49, 48), (48, 49, 51, 50), (50, 51, 53, 52), (52, 53, 55, 54), (54, 55, 57, 56), (56, 57, 59, 58), (58, 59, 61, 60), (3, 1, 63, 61, 59, 57, 55, 53, 51, 49, 47, 45, 43, 41, 39, 37, 35, 33, 31, 29, 27, 25, 23, 21, 19, 17, 15, 13, 11, 9, 7, 5), (60, 61, 63, 62), (62, 63, 1, 0), (0, 2, 4, 6, 8, 10, 12, 14, 16, 18, 20, 22, 24, 26, 28, 30, 32, 34, 36, 38, 40, 42, 44, 46, 48, 50, 52, 54, 56, 58, 60, 62)])
_uv = me_cylinder_003.uv_layers.new(name='UVMap')
_uv.uv.foreach_set('vector', [0.7253, 0.8866, 0.7472, 0.8866, 0.7472, 0.891, 0.7253, 0.891, 0.7253, 0.891, 0.7472, 0.891, 0.7472, 0.8959, 0.7253, 0.8959, 0.7253, 0.8959, 0.7472, 0.8959, 0.7472, 0.9011, 0.7253, 0.9011, 0.7253, 0.9011, 0.7472, 0.9011, 0.7472, 0.9064, 0.7253, 0.9064, 0.7253, 0.9064, 0.7472, 0.9064, 0.7472, 0.9117, 0.7253, 0.9117, 0.7253, 0.9117, 0.7472, 0.9117, 0.7472, 0.9166, 0.7253, 0.9166, 0.7253, 0.9166, 0.7472, 0.9166, 0.7472, 0.921, 0.7253, 0.921, 0.7253, 0.921, 0.7472, 0.921, 0.7472, 0.9248, 0.7253, 0.9248, 0.9174, 0.3777, 0.8956, 0.3777, 0.8956, 0.3747, 0.9174, 0.3747, 0.9174, 0.3747, 0.8956, 0.3747, 0.8956, 0.371, 0.9174, 0.371, 0.9174, 0.371, 0.8956, 0.371, 0.8956, 0.3666, 0.9174, 0.3666, 0.9174, 0.3666, 0.8956, 0.3666, 0.8956, 0.3616, 0.9174, 0.3616, 0.9174, 0.3616, 0.8956, 0.3616, 0.8956, 0.3564, 0.9174, 0.3564, 0.9174, 0.3564, 0.8956, 0.3564, 0.8956, 0.3511, 0.9174, 0.3511, 0.9174, 0.3511, 0.8956, 0.3511, 0.8956, 0.3459, 0.9174, 0.3459, 0.9174, 0.3459, 0.8956, 0.3459, 0.8956, 0.341, 0.9174, 0.341, 0.9174, 0.341, 0.8956, 0.341, 0.8956, 0.3366, 0.9174, 0.3366, 0.9174, 0.3366, 0.8956, 0.3366, 0.8956, 0.3328, 0.9174, 0.3328, 0.9174, 0.3328, 0.8956, 0.3328, 0.8956, 0.3298, 0.9174, 0.3298, 0.6308, 0.9267, 0.609, 0.9267, 0.609, 0.9237, 0.6308, 0.9237, 0.6308, 0.9237, 0.609, 0.9237, 0.609, 0.9199, 0.6308, 0.9199, 0.6308, 0.9199, 0.609, 0.9199, 0.609, 0.9155, 0.6308, 0.9155, 0.6308, 0.9155, 0.609, 0.9155, 0.609, 0.9106, 0.6308, 0.9106, 0.6308, 0.9106, 0.609, 0.9106, 0.609, 0.9054, 0.6308, 0.9054, 0.6308, 0.9054, 0.609, 0.9054, 0.609, 0.9001, 0.6308, 0.9001, 0.6308, 0.9001, 0.609, 0.9001, 0.609, 0.8949, 0.6308, 0.8949, 0.6308, 0.8949, 0.609, 0.8949, 0.609, 0.8899, 0.6308, 0.8899, 0.6308, 0.8899, 0.609, 0.8899, 0.609, 0.8855, 0.6308, 0.8855, 0.6308, 0.8855, 0.609, 0.8855, 0.609, 0.8818, 0.6308, 0.8818, 0.6308, 0.8818, 0.609, 0.8818, 0.609, 0.8788, 0.6308, 0.8788, 0.777, 0.8544, 0.779, 0.8495, 0.7819, 0.8451, 0.7857, 0.8413, 0.7901, 0.8384, 0.795, 0.8363, 0.8003, 0.8353, 0.8056, 0.8353, 0.8108, 0.8363, 0.8157, 0.8384, 0.8201, 0.8413, 0.8239, 0.8451, 0.8268, 0.8495, 0.8289, 0.8544, 0.8299, 0.8596, 0.8299, 0.8649, 0.8289, 0.8702, 0.8268, 0.8751, 0.8239, 0.8795, 0.8201, 0.8833, 0.8157, 0.8862, 0.8108, 0.8882, 0.8056, 0.8893, 0.8003, 0.8893, 0.795, 0.8882, 0.7901, 0.8862, 0.7857, 0.8833, 0.7819, 0.8795, 0.779, 0.8751, 0.777, 0.8702, 0.7759, 0.8649, 0.7759, 0.8596, 0.7253, 0.8798, 0.7472, 0.8798, 0.7472, 0.8828, 0.7253, 0.8828, 0.7253, 0.8828, 0.7472, 0.8828, 0.7472, 0.8866, 0.7253, 0.8866, 0.5602, 0.839, 0.5623, 0.8439, 0.5633, 0.8491, 0.5633, 0.8545, 0.5623, 0.8597, 0.5602, 0.8646, 0.5573, 0.869, 0.5535, 0.8728, 0.5491, 0.8757, 0.5442, 0.8778, 0.539, 0.8788, 0.5337, 0.8788, 0.5284, 0.8778, 0.5235, 0.8757, 0.5191, 0.8728, 0.5153, 0.869, 0.5124, 0.8646, 0.5103, 0.8597, 0.5093, 0.8545, 0.5093, 0.8491, 0.5103, 0.8439, 0.5124, 0.839, 0.5153, 0.8346, 0.5191, 0.8308, 0.5235, 0.8279, 0.5284, 0.8258, 0.5337, 0.8248, 0.539, 0.8248, 0.5442, 0.8258, 0.5491, 0.8279, 0.5535, 0.8308, 0.5573, 0.8346])
me_cylinder_003.use_remesh_fix_poles = True
me_cylinder_003.use_remesh_preserve_attributes = False
me_cylinder_003.update()
me_plane_001 = bpy.data.meshes.new('Plane.001')
me_plane_001.from_pydata([(-1.0, -2.02, -0.0961), (4.811, -2.02, -0.0961), (-0.9771, 1.178, -0.04655), (4.834, 1.178, -0.04655)], [], [(0, 1, 3, 2)])
_uv = me_plane_001.uv_layers.new(name='UVMap')
_uv.uv.foreach_set('vector', [0.0, 0.0, 1.0, 0.0, 1.0, 1.0, 0.0, 1.0])
me_plane_001.use_remesh_fix_poles = True
me_plane_001.use_remesh_preserve_attributes = False
me_plane_001.update()
me_plane_002 = bpy.data.meshes.new('Plane.002')
me_plane_002.from_pydata([(-0.8633, -1.296, -0.1563), (4.828, -1.171, -0.1088), (-0.8981, 0.891, 0.01705), (4.843, 0.8583, -0.01668)], [], [(0, 1, 3, 2)])
_uv = me_plane_002.uv_layers.new(name='UVMap')
_uv.uv.foreach_set('vector', [0.0, 0.0, 1.0, 0.0, 1.0, 1.0, 0.0, 1.0])
me_plane_002.use_remesh_fix_poles = True
me_plane_002.use_remesh_preserve_attributes = False
me_plane_002.update()
me_plane_003 = bpy.data.meshes.new('Plane.003')
me_plane_003.from_pydata([(-3.448, -0.7706, 0.528), (4.481, -0.6159, 0.5424), (-1.869, 0.845, 0.125), (2.182, 0.8518, 0.2665)], [], [(0, 1, 3, 2)])
_uv = me_plane_003.uv_layers.new(name='UVMap')
_uv.uv.foreach_set('vector', [0.0, 0.0, 1.0, 0.0, 1.0, 1.0, 0.0, 1.0])
me_plane_003.use_remesh_fix_poles = True
me_plane_003.use_remesh_preserve_attributes = False
me_plane_003.update()
me_plane_004 = bpy.data.meshes.new('Plane.004')
me_plane_004.from_pydata([(-4.061, -0.9426, 0.3634), (4.042, -0.5206, 0.527), (-1.603, 0.7517, 0.1322), (2.331, 0.9983, 0.2092)], [], [(0, 1, 3, 2)])
_uv = me_plane_004.uv_layers.new(name='UVMap')
_uv.uv.foreach_set('vector', [0.0, 0.0, 1.0, 0.0, 1.0, 1.0, 0.0, 1.0])
me_plane_004.use_remesh_fix_poles = True
me_plane_004.use_remesh_preserve_attributes = False
me_plane_004.update()

# ---- objects
ob_plane = bpy.data.objects.new('Plane', me_plane)
ob_cube_001 = bpy.data.objects.new('Cube.001', me_cube_008)
ob_cube_002 = bpy.data.objects.new('Cube.002', me_cube_009)
ob_cylinder = bpy.data.objects.new('Cylinder', me_cylinder)
ob_cylinder_001 = bpy.data.objects.new('Cylinder.001', me_cylinder_001)
ob_cylinder_002 = bpy.data.objects.new('Cylinder.002', me_cylinder_002)
ob_cylinder_003 = bpy.data.objects.new('Cylinder.003', me_cylinder_003)
ob_plane_001 = bpy.data.objects.new('Plane.001', me_plane_001)
ob_plane_002 = bpy.data.objects.new('Plane.002', me_plane_002)
ob_plane_003 = bpy.data.objects.new('Plane.003', me_plane_003)
ob_plane_004 = bpy.data.objects.new('Plane.004', me_plane_004)

# ---- transforms, parenting, visibility, modifiers, constraints
ob_plane.location = (-2.579, 12.41, 1.124)
ob_cube_001.location = (-3.562, 9.734, 1.828)
ob_cube_001.scale = (-0.06536, -0.06536, -0.06536)
ob_cube_002.location = (-1.579, 9.789, 1.935)
ob_cube_002.rotation_euler = (3.142, 0.005694, 3.142)
ob_cube_002.scale = (-0.06536, -0.06536, -0.06536)
ob_cylinder.location = (-3.293, 9.259, 1.291)
ob_cylinder_001.location = (-1.418, 9.203, 1.291)
ob_cylinder_002.location = (-1.418, 12.64, 1.336)
ob_cylinder_003.location = (-3.278, 12.64, 1.336)
ob_plane_001.location = (-3.168, 10.46, 2.185)
ob_plane_001.rotation_euler = (0.5676, -0.0, 0.0)
ob_plane_001.scale = (0.3082, 0.3082, 0.3082)
ob_plane_002.location = (-3.167, 12.35, 2.114)
ob_plane_002.rotation_euler = (-0.8149, -0.0, 0.0)
ob_plane_002.scale = (0.3082, 0.3082, 0.3082)
ob_plane_003.location = (-3.459, 11.47, 2.117)
ob_plane_003.rotation_euler = (1.748, 0.03383, -1.584)
ob_plane_003.scale = (0.3082, 0.3082, 0.3082)
ob_plane_004.location = (-1.7, 11.28, 2.131)
ob_plane_004.rotation_euler = (1.748, 0.03383, 1.621)
ob_plane_004.scale = (0.3082, 0.3082, 0.3082)

# ---- collection membership
col_collection.objects.link(ob_plane)
col_collection.objects.link(ob_cube_001)
col_collection.objects.link(ob_cube_002)
col_collection.objects.link(ob_cylinder)
col_collection.objects.link(ob_cylinder_001)
col_collection.objects.link(ob_cylinder_002)
col_collection.objects.link(ob_cylinder_003)
col_collection.objects.link(ob_plane_001)
col_collection.objects.link(ob_plane_002)
col_collection.objects.link(ob_plane_003)
col_collection.objects.link(ob_plane_004)

# ---- scene / render settings (as saved in the file)
scene.frame_start = 1; scene.frame_end = 250; scene.frame_set(1)
scene.render.engine = 'BLENDER_EEVEE_NEXT'
scene.cycles.sampling_pattern = 'TABULATED_SOBOL'
scene.cycles.use_light_tree = False
scene.view_settings.view_transform = 'Filmic'
bpy.context.view_layer.update()

# ---- added for rendering (the .blend has no active camera and no usable light): camera, sun
cam_auto = bpy.data.cameras.new('AutoCamera')
cam_auto.lens = 50.0
cam_auto.sensor_width = 36.0
cam_auto.clip_end = 1000.0
ob_auto_camera = bpy.data.objects.new('AutoCamera', cam_auto)
scene.collection.objects.link(ob_auto_camera)
ob_auto_camera.location = (3.37171, 3.71564, 6.43628)
ob_auto_camera.rotation_euler = (1.09748, -7.21219e-08, 0.694738)
scene.camera = ob_auto_camera
light_auto_sun = bpy.data.lights.new('AutoSun', 'SUN')
light_auto_sun.energy = 3.0
light_auto_sun.angle = 0.0523599
ob_auto_sun = bpy.data.objects.new('AutoSun', light_auto_sun)
scene.collection.objects.link(ob_auto_sun)
ob_auto_sun.rotation_euler = (0.872665, 0.174533, 0.523599)
bpy.context.view_layer.update()

